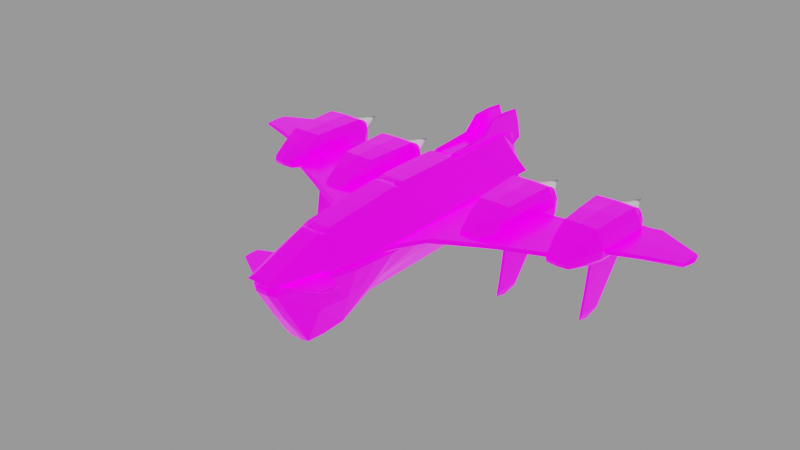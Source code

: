# Source: goddard.blend  (saved by Blender 4.1.24; exported with 4.5.12 LTS)
import bpy
from mathutils import Matrix  # noqa: F401  (used for matrix-valued properties, if any)

bpy.ops.wm.read_factory_settings(use_empty=True)
scene = bpy.context.scene
scene.name = 'engine'

# ---- images (referenced by path relative to the original .blend; pixels are not part of the script)
import os
ASSET_DIR = os.environ.get("B2B_ASSET_DIR", "")  # directory of the original .blend (textures are referenced by path, not embedded)
HERE = os.path.dirname(os.path.abspath(__file__))  # packed textures are extracted next to this script under _unpacked/

def load_image(name, relpath, width, height, colorspace="sRGB"):
    """Load a texture the original file referenced (path relative to the .blend, or extracted next to this script)."""
    p = next((c for c in (os.path.join(HERE, relpath), os.path.join(ASSET_DIR, relpath)) if relpath and os.path.exists(c)), "")
    if p:
        img = bpy.data.images.load(p, check_existing=True)
        img.name = name
    else:  # same state as the original file: an image datablock whose file is absent (Cycles renders it pink)
        img = bpy.data.images.new(name, width, height)
        img.source = "FILE"
        img.filepath = "//" + (relpath or name)
    img.colorspace_settings.name = colorspace
    return img
img_goddard_png = load_image('goddard.png', 'textures/goddard.png', 1024, 1024, 'sRGB')
img_ao_bake = load_image('AO_bake', 'textures/AO_bake.png', 1024, 1024, 'Non-Color')
img_glo_bake = load_image('GLO_bake', 'textures/GLO_bake.png', 1024, 1024, 'sRGB')

# ---- materials (node trees are filled in below, after node groups)
mat_base_glow = bpy.data.materials.new('base_glow')
mat_base_glow.use_backface_culling = True
mat_base_glow.diffuse_color = (0.0, 0.0, 0.0, 1.0)
mat_base_glow.roughness = 0.7551
mat_engine_glow_nexus = bpy.data.materials.new('engine_glow_nexus')

# ---- node groups
ng_gltf_material_output = bpy.data.node_groups.new('glTF Material Output', 'ShaderNodeTree')
_s = ng_gltf_material_output.interface.new_socket(name='Occlusion', in_out='INPUT', socket_type='NodeSocketFloat')
_s.description = 'Ambient Occlusion'
_N = ng_gltf_material_output.nodes; _L = ng_gltf_material_output.links
n0 = _N.new('NodeGroupInput'); n0.name = 'Group Input'; n0.location = (-200, 0)

# ---- material node trees
mat_base_glow.use_nodes = True; mat_base_glow.node_tree.nodes.clear()
_N = mat_base_glow.node_tree.nodes; _L = mat_base_glow.node_tree.links
n0 = _N.new('ShaderNodeOutputMaterial'); n0.name = 'Material Output'; n0.location = (250, 309)
n1 = _N.new('ShaderNodeTexImage'); n1.name = 'Image Texture'; n1.location = (-435, 286)
n1.image = img_goddard_png
n2 = _N.new('ShaderNodeTexImage'); n2.name = 'Image Texture.001'; n2.location = (-686, 835)
n2.image = img_ao_bake
n3 = _N.new('ShaderNodeGroup'); n3.name = 'glTF Material Output'; n3.location = (-336, 861)
n3.label = 'glTF Material Output'
n3.node_tree = ng_gltf_material_output
n4 = _N.new('ShaderNodeBsdfPrincipled'); n4.name = 'Principled BSDF'; n4.location = (-56, 290)
n4.distribution = 'GGX'
n4.inputs[1].default_value = 0.7
n4.inputs[2].default_value = 0.2
n4.inputs[28].default_value = 1.0
n5 = _N.new('ShaderNodeTexImage'); n5.name = 'Image Texture.002'; n5.location = (-433, 1)
n5.width = 237
n5.image = img_glo_bake
_L.new(n4.outputs[0], n0.inputs[0])
_L.new(n1.outputs[0], n4.inputs[0])
_L.new(n2.outputs[0], n3.inputs[0])
_L.new(n5.outputs[0], n4.inputs[27])
n0.is_active_output = True

# ---- meshes
me_base = bpy.data.meshes.new('base')
me_base.from_pydata([(0.7784, 1.794, 7.714), (0.7948, 2.285, 2.309), (0.8042, 2.282, -2.347), (0.7918, 2.253, -6.808), (0.775, 0.4678, 11.49), (2.338, 0.4677, -6.987), (2.248, 0.4677, 4.164), (2.032, 0.4677, 6.873), (0.6811, 2.089, -7.956), (0.7122, 0.73, -7.956), (0.5346, 1.875, 8.059), (0.5346, 0.6594, 11.31), (0.6779, 1.996, 7.391), (0.6779, 2.421, 2.674), (0.6892, 2.483, 1.913), (0.6892, 2.483, -2.027), (0.3896, 0.7013, -7.974), (0.7084, 1.41, -7.974), (0.3479, 2.118, -7.974), (1.555, 1.41, -2.343), (0.8141, 2.257, -4.677), (1.514, 1.41, -6.808), (1.51, 1.403, 3.172), (0.849, 2.265, -0.009018), (1.396, 1.155, 7.299), (0.8407, 2.026, 5.048), (0.79, 1.151, 9.598), (0.7386, 2.184, -7.506), (0.3834, 2.348, -6.897), (1.405, 0.6357, -7.506), (0.6383, 1.831, 8.013), (0.6901, 2.21, 5.033), (0.7118, 2.382, 2.558), (0.7118, 1.936, 7.498), (0.3601, 1.99, 7.483), (0.3771, 1.859, 7.804), (0.7016, 2.485, -0.05678), (0.7178, 2.422, -2.119), (0.7178, 2.422, 2.005), (0.3662, 2.485, 1.99), (0.3821, 2.364, 2.254), (0.3601, 2.431, 2.583), (0.3662, 2.485, -2.103), (0.3834, 2.359, -2.596), (0.3473, 1.41, -8.026), (1.556, 1.41, -4.677), (1.534, 1.41, 0.4208), (1.457, 1.285, 5.271), (1.194, 0.9292, 8.72), (0.3651, 2.27, -7.506), (1.129, 1.41, -7.506), (0.6548, 1.214, 9.663), (0.7495, 2.159, 5.028), (0.3716, 1.912, 7.773), (0.7559, 2.422, -0.05678), (0.3748, 2.422, 2.234), (0.3588, 2.216, 5.034), (0.3652, 2.492, -0.05678), (0.3843, 2.352, -4.677), (0.7573, 0.5497, -7.506), (0.3242, 1.864, 7.926), (0.3716, 2.407, 2.284), (0.3748, 2.422, -2.348), (8.673, 0.07415, 0.6411), (9.917, 0.07415, 0.6411), (8.382, -0.3657, -1.336), (10.21, -0.3657, -1.336), (8.18, -0.3657, -4.627), (10.41, -0.3657, -4.627), (8.157, 0.09791, -5.307), (10.43, 0.09791, -5.307), (8.673, 0.5507, 0.6411), (9.917, 0.5507, 0.6411), (8.382, 1.546, -1.336), (10.21, 1.546, -1.336), (8.18, 1.574, -4.627), (10.41, 1.574, -4.627), (8.153, 1.153, -5.307), (10.44, 1.153, -5.307), (10.62, 0.07174, -1.336), (10.91, 0.08018, -4.627), (7.682, 0.08018, -4.627), (7.972, 0.07174, -1.336), (10.65, 0.541, -1.246), (10.91, 0.5824, -4.627), (7.682, 0.5824, -4.627), (7.942, 0.541, -1.246), (8.403, 0.3174, -4.979), (10.19, 0.3174, -4.979), (8.401, 0.9567, -4.979), (10.19, 0.9567, -4.979), (8.536, -0.1592, -0.2508), (9.295, -0.3814, -1.319), (10.05, -0.1592, -0.2508), (9.295, 0.0701, 0.7097), (8.275, -0.3816, -3.012), (9.295, -0.3814, -4.632), (10.31, -0.3816, -3.012), (8.177, -0.1592, -5.061), (9.295, 0.05754, -5.312), (10.41, -0.1592, -5.061), (9.295, 0.5596, 0.7097), (10.05, 1.064, -0.2508), (9.295, 1.582, -1.319), (8.536, 1.064, -0.2508), (10.31, 1.583, -3.012), (9.295, 1.616, -4.632), (8.275, 1.583, -3.012), (10.41, 1.391, -5.061), (9.295, 1.214, -5.312), (8.176, 1.391, -5.061), (9.917, 0.2993, 0.7097), (8.673, 0.2993, 0.7097), (10.47, -0.1607, -1.354), (10.3, 0.0769, -0.2508), (10.72, -0.1607, -4.622), (10.78, 0.06788, -3.012), (10.73, 0.09379, -5.061), (10.64, 0.3043, -1.282), (10.3, 0.5407, -0.2336), (10.92, 0.3211, -4.632), (10.79, 0.5566, -3.012), (10.53, 0.6204, -5.312), (10.73, 0.8574, -5.061), (10.47, 1.08, -1.3), (10.72, 1.093, -4.622), (9.295, 0.3019, -4.972), (8.364, 0.637, -4.972), (9.295, 0.9721, -4.972), (10.23, 0.637, -4.972), (7.871, -0.1607, -4.622), (7.858, 0.09379, -5.061), (8.124, -0.1607, -1.354), (7.807, 0.06788, -3.012), (8.293, 0.0769, -0.2508), (7.669, 0.3211, -4.632), (7.856, 0.8574, -5.061), (8.056, 0.6204, -5.312), (7.952, 0.3043, -1.282), (7.797, 0.5566, -3.012), (8.293, 0.5407, -0.2336), (7.871, 1.093, -4.622), (8.122, 1.08, -1.3), (8.284, 0.2199, -5.157), (10.31, 0.2199, -5.157), (10.31, 1.054, -5.157), (8.281, 1.054, -5.157), (9.295, -0.167, -0.2165), (9.295, -0.4052, -3.012), (9.295, -0.1671, -5.071), (9.295, 1.082, -0.2165), (9.295, 1.637, -3.012), (9.295, 1.42, -5.071), (9.295, 0.299, 0.8126), (10.3, -0.08873, -0.5595), (10.6, -0.1687, -3.012), (10.67, -0.08875, -4.973), (10.3, 0.3017, -0.2165), (10.8, 0.3044, -3.012), (10.74, 0.4707, -5.071), (10.3, 0.9018, -0.5595), (10.6, 1.089, -3.012), (10.67, 1.127, -4.973), (9.295, 0.637, -4.952), (7.923, -0.08875, -4.973), (7.985, -0.1687, -3.012), (8.295, -0.08873, -0.5595), (7.849, 0.4707, -5.071), (7.787, 0.3044, -3.012), (8.293, 0.3017, -0.2165), (7.922, 1.127, -4.973), (7.985, 1.089, -3.012), (8.295, 0.9018, -0.5595), (9.295, 0.1736, -5.157), (9.295, 1.1, -5.157), (10.42, 0.637, -5.157), (8.17, 0.637, -5.157), (3.205, 0.168, 2.934), (8.6, 0.1505, 0.3289), (8.767, 0.1505, -3.612), (3.713, 0.168, -3.182), (1.78, 0.1505, 6.121), (1.817, 0.1505, -6.242), (3.294, 0.3998, 2.791), (8.6, 0.4129, 0.3289), (8.767, 0.4129, -3.612), (3.791, 0.3998, -3.082), (1.78, 0.4129, 6.121), (1.817, 0.4129, -6.242), (5.851, 0.3998, 1.479), (8.683, 0.4129, -1.641), (6.186, 0.3998, -3.187), (3.542, 0.4129, -0.1453), (2.438, 0.3998, 4.164), (2.714, 0.3998, -4.292), (1.798, 0.4129, -0.06093), (2.485, 0.1636, 4.157), (1.798, 0.1505, -0.06093), (2.762, 0.1636, -4.299), (5.554, 0.1636, 1.551), (8.683, 0.1505, -1.641), (5.889, 0.1636, -3.116), (8.767, 0.2817, -3.612), (3.808, 0.2817, -3.446), (3.277, 0.2817, 3.156), (8.6, 0.2817, 0.3289), (1.817, 0.2817, -6.242), (1.78, 0.2817, 6.121), (6.019, 0.4129, -0.8541), (2.576, 0.4129, -0.06389), (3.048, 0.1505, -0.1365), (6.205, 0.2817, -3.447), (5.832, 0.2817, 1.738), (2.73, 0.2817, -4.762), (2.422, 0.2817, 4.634), (10.02, 0.1505, -1.476), (14.14, 0.168, -2.915), (14.16, 0.168, -4.223), (11.67, 0.1679, -5.407), (10.53, 0.1505, -5.218), (10.02, 0.4129, -1.476), (14.14, 0.3954, -2.915), (14.16, 0.3954, -4.223), (11.67, 0.3954, -5.407), (10.53, 0.4129, -5.218), (11.16, 0.3998, -5.245), (10.28, 0.4129, -3.347), (12.23, 0.3998, -2.332), (14.2, 0.3998, -3.58), (12.91, 0.3998, -4.81), (12.91, 0.1636, -4.81), (14.2, 0.1636, -3.58), (12.23, 0.1636, -2.332), (10.28, 0.1505, -3.347), (11.16, 0.1636, -5.245), (11.66, 0.2817, -5.493), (10.53, 0.2817, -5.218), (10.02, 0.2817, -1.476), (14.22, 0.2817, -2.847), (14.26, 0.2817, -4.247), (12.19, 0.4129, -3.873), (12.19, 0.1505, -3.873), (11.05, 0.2817, -5.398), (12.23, 0.2817, -2.161), (12.99, 0.2817, -4.914), (14.42, 0.2817, -3.548), (3.995, 0.07415, 1.367), (5.239, 0.07415, 1.367), (3.704, -0.3657, -0.6105), (5.53, -0.3657, -0.6105), (3.502, -0.3657, -3.901), (5.732, -0.3657, -3.901), (3.479, 0.09791, -4.581), (5.755, 0.09791, -4.581), (3.995, 0.5507, 1.367), (5.239, 0.5507, 1.367), (3.704, 1.546, -0.6105), (5.53, 1.546, -0.6105), (3.502, 1.574, -3.901), (5.732, 1.574, -3.901), (3.475, 1.153, -4.581), (5.759, 1.153, -4.581), (5.94, 0.07174, -0.6105), (6.23, 0.08018, -3.901), (3.004, 0.08018, -3.901), (3.294, 0.07174, -0.6105), (5.97, 0.541, -0.5195), (6.23, 0.5824, -3.901), (3.004, 0.5824, -3.901), (3.264, 0.541, -0.5195), (3.725, 0.3174, -4.253), (5.509, 0.3174, -4.253), (3.723, 0.9567, -4.253), (5.511, 0.9567, -4.253), (3.858, -0.1592, 0.4752), (4.617, -0.3814, -0.5933), (5.377, -0.1592, 0.4752), (4.617, 0.0701, 1.436), (3.597, -0.3816, -2.286), (4.617, -0.3814, -3.906), (5.637, -0.3816, -2.286), (3.499, -0.1592, -4.335), (4.617, 0.05754, -4.586), (5.735, -0.1592, -4.335), (4.617, 0.5596, 1.436), (5.377, 1.064, 0.4752), (4.617, 1.582, -0.5933), (3.858, 1.064, 0.4752), (5.637, 1.583, -2.286), (4.617, 1.616, -3.906), (3.597, 1.583, -2.286), (5.737, 1.391, -4.335), (4.617, 1.214, -4.586), (3.498, 1.391, -4.335), (5.239, 0.2993, 1.436), (3.995, 0.2993, 1.436), (5.788, -0.1607, -0.6276), (5.619, 0.0769, 0.4752), (6.041, -0.1607, -3.896), (6.106, 0.06788, -2.286), (6.055, 0.09379, -4.335), (5.96, 0.3043, -0.5564), (5.619, 0.5407, 0.4924), (6.244, 0.3211, -3.906), (6.115, 0.5566, -2.286), (5.856, 0.6204, -4.586), (6.056, 0.8574, -4.335), (5.79, 1.08, -0.5736), (6.041, 1.093, -3.896), (4.617, 0.3019, -4.246), (3.686, 0.637, -4.246), (4.617, 0.9721, -4.246), (5.548, 0.637, -4.246), (3.193, -0.1607, -3.896), (3.18, 0.09379, -4.335), (3.446, -0.1607, -0.6276), (3.129, 0.06788, -2.286), (3.615, 0.0769, 0.4752), (2.991, 0.3211, -3.906), (3.178, 0.8574, -4.335), (3.378, 0.6204, -4.586), (3.274, 0.3043, -0.5564), (3.119, 0.5566, -2.286), (3.615, 0.5407, 0.4924), (3.193, 1.093, -3.896), (3.444, 1.08, -0.5736), (3.606, 0.2199, -4.431), (5.628, 0.2199, -4.431), (5.631, 1.054, -4.431), (3.603, 1.054, -4.431), (4.617, -0.167, 0.5095), (4.617, -0.4052, -2.286), (4.617, -0.1671, -4.345), (4.617, 1.082, 0.5095), (4.617, 1.637, -2.286), (4.617, 1.42, -4.345), (4.617, 0.299, 1.539), (5.618, -0.08873, 0.1665), (5.927, -0.1687, -2.286), (5.989, -0.08875, -4.247), (5.619, 0.3017, 0.5095), (6.125, 0.3044, -2.286), (6.063, 0.4707, -4.345), (5.618, 0.9018, 0.1665), (5.927, 1.089, -2.286), (5.99, 1.127, -4.247), (4.617, 0.637, -4.226), (3.245, -0.08875, -4.247), (3.307, -0.1687, -2.286), (3.617, -0.08873, 0.1665), (3.171, 0.4707, -4.345), (3.109, 0.3044, -2.286), (3.615, 0.3017, 0.5095), (3.244, 1.127, -4.247), (3.307, 1.089, -2.286), (3.617, 0.9018, 0.1665), (4.617, 0.1736, -4.431), (4.617, 1.1, -4.431), (5.742, 0.637, -4.431), (3.492, 0.637, -4.431), (0.744, -3.527, 9.221), (0.827, -3.489, 6.838), (0.8176, -2.623, 4.916), (0.8057, -2.548, -6.506), (0.7765, -0.1285, 11.17), (2.143, -0.04238, -6.758), (2.247, -0.08235, -1.984), (2.171, -0.07671, 4.343), (1.931, -0.09661, 6.968), (2.338, 0.4677, -2.367), (0.6793, -1.507, -7.956), (0.7229, -0.2142, -7.956), (0.6617, 0.1805, 11.09), (2.062, 0.1804, -6.6), (2.106, 0.1802, -2.259), (2.012, 0.1754, 4.129), (1.758, 0.1803, 6.932), (0.6618, 0.3447, 11.09), (2.062, 0.3446, -6.6), (2.107, 0.3445, -2.264), (2.014, 0.3409, 3.968), (1.76, 0.3441, 6.927), (0.3471, -1.534, -7.974), (0.713, -0.8521, -7.974), (0.3951, -0.1705, -7.974), (1.085, 0.1804, -6.825), (2.055, 0.2625, -6.594), (1.085, 0.3446, -6.825), (0.8226, -2.591, -0.8549), (1.56, -1.349, 1.509), (2.25, -0.07596, -4.471), (1.521, -1.311, -6.607), (0.8181, -3.077, 6.098), (1.536, -1.759, 5.546), (2.209, -0.08874, 1.346), (2.082, -0.06469, 5.656), (1.401, -1.799, 6.964), (0.7686, -3.591, 8.126), (0.7675, -1.863, 10.21), (1.363, -0.1285, 9.122), (2.142, 0.1804, -4.597), (2.095, 0.2623, -2.26), (2.142, 0.3446, -4.597), (2.063, 0.1777, 0.9835), (2.001, 0.258, 4.048), (2.065, 0.3426, 0.8982), (1.913, 0.1777, 5.584), (1.748, 0.2621, 6.926), (1.914, 0.3424, 5.499), (1.221, 0.1805, 9.072), (0.6551, 0.2626, 11.08), (1.222, 0.3445, 9.072), (1.411, -0.1303, -7.506), (1.143, 0.05629, -7.008), (0.7448, -2.033, -7.506), (0.3147, 0.1805, 11.31), (0.7269, 0.1178, 11.17), (0.3807, -0.1285, 11.37), (2.138, 0.4074, -6.675), (1.166, 0.4677, -6.987), (2.138, 0.1177, -6.675), (2.214, 0.1176, -2.258), (2.121, 0.1151, 4.14), (1.863, 0.1176, 6.954), (2.216, 0.4073, -2.318), (2.338, 0.4677, -4.677), (2.125, 0.4054, 4.063), (1.889, 0.4071, 6.899), (0.727, 0.4074, 11.17), (1.404, 0.4677, 9.183), (0.3856, -3.73, 6.932), (0.3844, -3.591, 9.261), (0.386, -2.783, 5.106), (0.3897, -2.671, -6.405), (0.3147, 0.3447, 11.31), (0.3843, 0.4678, 11.49), (0.3496, -0.8267, -8.026), (1.08, 0.2625, -6.816), (1.561, -1.336, -2.665), (1.575, -1.463, 4.506), (1.686, -1.223, 6.034), (1.09, -1.863, 8.627), (2.132, 0.2625, -4.592), (2.052, 0.26, 0.9405), (1.902, 0.2599, 5.54), (1.212, 0.2625, 9.066), (0.7604, -0.02464, -7.506), (1.135, -1.082, -7.506), (0.3477, 0.1178, 11.4), (1.123, 0.4074, -6.901), (2.235, 0.1177, -4.635), (2.172, 0.1163, 0.9916), (2.02, 0.1163, 5.601), (1.308, 0.1178, 9.125), (2.235, 0.4074, -4.635), (2.173, 0.4063, 0.8958), (2.021, 0.4062, 5.506), (1.308, 0.4073, 9.125), (0.385, -3.783, 8.071), (0.3856, -3.256, 6.275), (0.3891, -2.73, -0.6538), (0.3843, -1.863, 10.38), (0.3111, 0.2626, 11.3), (0.3683, -2.138, -7.506), (0.3477, 0.4074, 11.4), (1.123, 0.1177, -6.901), (4.559, -0.2338, 0.043), (4.568, -1.121, -1.816), (4.568, -4.103, -1.294), (4.568, -4.123, -2.868), (4.568, -1.659, -4.806), (4.568, -0.9599, -4.858), (4.568, -0.6436, -4.344), (4.559, -0.02997, -4.405), (4.701, -0.2338, 0.043), (4.691, -1.121, -1.816), (4.691, -4.103, -1.294), (4.691, -4.123, -2.868), (4.691, -1.659, -4.806), (4.691, -0.9599, -4.858), (4.691, -0.6436, -4.344), (4.701, -0.02997, -4.405), (4.694, -2.561, -1.615), (4.694, -4.096, -2.074), (4.694, -2.828, -3.842), (4.694, -1.252, -4.818), (4.694, -0.8012, -4.551), (4.694, -0.3842, -4.284), (4.701, -0.1319, -2.181), (4.694, -0.6594, -1.115), (4.63, -0.2338, 0.043), (4.566, -0.6594, -1.115), (4.63, -1.179, -1.681), (4.63, -0.6268, -4.435), (4.566, -0.3842, -4.284), (4.63, -0.02997, -4.405), (4.566, -2.561, -1.615), (4.63, -4.289, -1.194), (4.566, -4.096, -2.074), (4.63, -4.319, -2.85), (4.566, -2.828, -3.842), (4.63, -1.749, -4.89), (4.566, -1.252, -4.818), (4.63, -0.9752, -4.969), (4.566, -0.8012, -4.551), (4.559, -0.1319, -2.181), (4.701, -0.8201, -3.195), (4.63, -0.6416, -0.8837), (4.63, -0.3358, -4.405), (4.63, -2.755, -1.44), (4.63, -4.46, -1.949), (4.63, -3.051, -3.914), (4.63, -1.3, -4.998), (4.63, -0.7991, -4.702), (4.559, -0.8201, -3.195), (9.237, -0.2338, -0.683), (9.246, -1.121, -2.542), (9.246, -4.103, -2.02), (9.246, -4.123, -3.594), (9.246, -1.659, -5.532), (9.246, -0.9599, -5.584), (9.246, -0.6436, -5.07), (9.237, -0.02997, -5.131), (9.379, -0.2338, -0.683), (9.369, -1.121, -2.542), (9.369, -4.103, -2.02), (9.369, -4.123, -3.594), (9.369, -1.659, -5.532), (9.369, -0.9599, -5.584), (9.369, -0.6436, -5.07), (9.379, -0.02997, -5.131), (9.372, -2.561, -2.341), (9.372, -4.096, -2.8), (9.372, -2.828, -4.568), (9.372, -1.252, -5.544), (9.372, -0.8012, -5.277), (9.372, -0.3842, -5.01), (9.379, -0.1319, -2.907), (9.372, -0.6594, -1.841), (9.308, -0.2338, -0.683), (9.244, -0.6594, -1.841), (9.308, -1.179, -2.407), (9.308, -0.6268, -5.161), (9.244, -0.3842, -5.01), (9.308, -0.02997, -5.131), (9.244, -2.561, -2.341), (9.308, -4.289, -1.92), (9.244, -4.096, -2.8), (9.308, -4.319, -3.576), (9.244, -2.828, -4.568), (9.308, -1.749, -5.616), (9.244, -1.252, -5.544), (9.308, -0.9752, -5.695), (9.244, -0.8012, -5.277), (9.237, -0.1319, -2.907), (9.379, -0.8201, -3.921), (9.308, -0.6416, -1.61), (9.308, -0.3358, -5.131), (9.308, -2.755, -2.166), (9.308, -4.46, -2.675), (9.308, -3.051, -4.64), (9.308, -1.3, -5.724), (9.308, -0.7991, -5.428), (9.237, -0.8201, -3.921), (0.4985, 0.1777, 11.16), (2.624, 0.1889, 9.897), (2.643, 0.1889, 9.078), (1.073, 0.1777, 8.32), (0.4985, 0.3457, 11.16), (2.624, 0.3345, 9.897), (2.643, 0.3345, 9.078), (1.073, 0.3457, 8.32), (2.667, 0.3373, 9.483), (1.905, 0.3373, 8.77), (0.7858, 0.3457, 9.741), (1.646, 0.3373, 10.44), (0.4985, 0.2617, 11.16), (1.646, 0.1861, 10.44), (2.652, 0.2617, 9.924), (2.681, 0.2617, 9.043), (1.905, 0.1861, 8.77), (1.073, 0.2617, 8.32), (2.667, 0.1861, 9.483), (0.7858, 0.1777, 9.741), (1.776, 0.3457, 9.605), (1.632, 0.2617, 10.53), (1.919, 0.2617, 8.678), (2.766, 0.2617, 9.47), (1.776, 0.1777, 9.605), (0.6288, 0.9544, -7.378), (0.6288, 1.498, -8.728), (0.6288, 3.296, -8.21), (0.6288, 3.336, -5.981), (0.6288, 2.603, -5.208), (0.6288, 2.476, -2.671), (0.6288, 2.219, -2.598), (0.4832, 0.9544, -7.378), (0.4832, 1.498, -8.728), (0.4832, 3.296, -8.21), (0.4832, 3.336, -5.981), (0.4832, 2.603, -5.208), (0.4832, 2.476, -2.671), (0.4832, 2.219, -2.598), (0.4804, 2.352, -2.653), (0.4804, 1.583, -5.032), (0.4804, 1.192, -8.109), (0.4804, 2.387, -8.476), (0.4804, 3.311, -7.092), (0.4804, 2.932, -5.648), (0.4804, 2.506, -4.038), (0.556, 2.519, -2.407), (0.6316, 2.352, -2.653), (0.556, 2.227, -2.37), (0.6316, 1.583, -5.032), (0.556, 0.9195, -7.353), (0.556, 2.667, -5.054), (0.6316, 2.506, -4.038), (0.556, 3.43, -5.94), (0.6316, 2.932, -5.648), (0.556, 3.369, -8.274), (0.6316, 3.311, -7.092), (0.556, 1.493, -8.829), (0.6316, 2.387, -8.476), (0.6316, 1.192, -8.109), (0.472, 1.858, -6.92), (0.556, 2.407, -2.179), (0.556, 1.552, -4.822), (0.556, 2.578, -3.718), (0.556, 3.051, -5.506), (0.556, 3.472, -7.111), (0.556, 2.446, -8.649), (0.556, 1.118, -8.242), (0.64, 1.858, -6.92), (-4.171e-08, 0.6594, 11.31), (-4.171e-08, 0.4678, 11.49), (-4.171e-08, 2.216, 5.034), (-4.218e-08, 2.352, -4.677), (-4.171e-08, 0.3447, 11.31), (-4.171e-08, -2.73, -0.6538), (-4.171e-08, 2.27, -7.506), (-4.171e-08, 2.422, -2.348), (-4.171e-08, 0.4678, 9.622), (-4.171e-08, 0.4677, 8.056), (-4.171e-08, 0.4677, 6.911), (-4.171e-08, 0.4678, 10.22), (-4.171e-08, 0.4677, -6.836), (-4.171e-08, 0.1805, 11.31), (-4.171e-08, 0.4678, 10.68), (-4.171e-08, 0.4677, 7.484), (-4.171e-08, 0.4677, 4.161), (-4.171e-08, 0.4074, -6.901), (-4.171e-08, 2.118, -7.974), (-4.218e-08, -0.1705, -7.974), (-4.171e-08, 0.2625, -6.816), (-4.171e-08, 2.431, 2.583), (-4.125e-08, -3.783, 8.071), (-4.218e-08, -3.591, 9.261), (-4.171e-08, -0.02464, -7.506), (-4.171e-08, -1.863, 10.38), (-4.171e-08, 0.4074, 11.4), (-4.171e-08, -1.534, -7.974), (-4.125e-08, 0.7013, -7.974), (-4.218e-08, 1.863, 7.927), (-4.171e-08, 1.99, 7.483), (-4.125e-08, 1.864, 7.926), (-4.171e-08, 2.485, -2.103), (-4.171e-08, 1.41, -8.026), (-4.171e-08, 2.492, -0.05678), (-4.171e-08, 0.3446, -6.825), (-4.171e-08, -3.73, 6.932), (-4.171e-08, 0.1177, -6.901), (-4.171e-08, 1.859, 7.804), (-4.171e-08, 2.485, 1.99), (-4.218e-08, 1.912, 7.773), (-4.171e-08, -2.783, 5.106), (-4.125e-08, -3.256, 6.275), (-4.171e-08, 0.1804, -6.825), (-4.171e-08, 2.352, -6.985), (-4.171e-08, 0.05737, -6.987), (-4.171e-08, -2.671, -6.405), (-4.218e-08, -0.8267, -8.026), (-4.171e-08, 0.2626, 11.3), (-4.125e-08, -2.138, -7.506), (-4.171e-08, 1.875, 8.059), (-4.171e-08, 1.864, 7.927), (-4.171e-08, 2.422, 2.234), (-4.171e-08, 0.4677, -6.987), (-4.171e-08, 0.1178, 11.4), (-4.171e-08, 2.364, 2.254), (-4.218e-08, 2.359, -2.596), (-4.125e-08, 0.5497, -7.506), (-4.218e-08, 2.407, 2.284), (-4.125e-08, -0.1285, 11.37)], [], [(635, 663, 34, 56), (36, 14, 38, 54), (667, 672, 39, 57), (24, 22, 47), (26, 4, 48), (662, 684, 10, 30), (664, 662, 30, 60), (4, 10, 11), (3, 20, 45, 21), (3, 27, 49, 28), (673, 671, 35, 53), (688, 691, 61, 40), (36, 15, 42, 57), (666, 651, 18, 44), (425, 5, 21, 45), (32, 1, 40, 61), (671, 664, 60, 35), (640, 665, 42, 62), (31, 13, 41, 56), (76, 105, 161, 125), (636, 689, 43, 58), (64, 93, 154, 114), (685, 688, 40, 55), (79, 113, 155, 116), (661, 666, 44, 16), (22, 1, 25, 47), (19, 2, 23, 46), (69, 131, 167, 137), (689, 640, 62, 43), (73, 103, 151, 107), (6, 369, 22), (23, 2, 37, 54), (20, 3, 28, 58), (26, 0, 30, 51), (29, 5, 419, 59), (24, 0, 26, 48), (72, 111, 157, 119), (71, 104, 172, 140), (4, 7, 48), (4, 26, 51), (369, 19, 22), (15, 36, 54, 37), (63, 94, 153, 112), (14, 36, 57, 39), (63, 91, 147, 94), (665, 667, 57, 42), (69, 98, 164, 131), (663, 673, 53, 34), (66, 92, 148, 97), (15, 37, 62, 42), (75, 110, 170, 141), (672, 685, 55, 39), (78, 108, 162, 123), (661, 16, 59, 690), (67, 95, 165, 130), (70, 99, 173, 144), (691, 654, 41, 61), (654, 635, 56, 41), (77, 109, 174, 146), (65, 91, 166, 132), (37, 2, 43, 62), (677, 636, 58, 28), (79, 116, 158, 118), (68, 100, 156, 115), (68, 96, 149, 100), (686, 690, 59, 419), (66, 97, 155, 113), (21, 5, 29, 50), (73, 107, 171, 142), (16, 9, 29, 59), (17, 8, 27, 50), (63, 112, 169, 134), (69, 137, 176, 143), (639, 677, 28, 49), (72, 101, 153, 111), (0, 33, 53, 35), (74, 102, 160, 124), (25, 1, 32, 52), (71, 101, 150, 104), (31, 12, 33, 52), (30, 0, 35, 60), (33, 12, 34, 53), (75, 106, 152, 110), (38, 14, 39, 55), (78, 122, 175, 145), (82, 134, 169, 138), (83, 118, 158, 121), (87, 126, 173, 143), (83, 121, 161, 124), (92, 65, 95, 148), (91, 63, 134, 166), (84, 120, 159, 123), (86, 138, 169, 140), (81, 133, 168, 135), (88, 129, 175, 144), (81, 130, 165, 133), (93, 66, 113, 154), (80, 117, 159, 120), (91, 65, 92, 147), (85, 139, 171, 141), (82, 132, 166, 134), (80, 115, 156, 117), (85, 135, 168, 139), (89, 127, 176, 146), (94, 64, 111, 153), (92, 66, 93, 147), (84, 123, 162, 125), (90, 128, 174, 145), (93, 64, 94, 147), (88, 126, 163, 129), (86, 140, 172, 142), (110, 77, 136, 170), (106, 76, 108, 152), (101, 71, 112, 153), (103, 73, 104, 150), (102, 74, 103, 150), (102, 72, 119, 160), (109, 77, 110, 152), (106, 75, 107, 151), (96, 68, 97, 148), (95, 65, 132, 165), (104, 73, 142, 172), (95, 67, 96, 148), (98, 67, 130, 164), (108, 78, 109, 152), (112, 71, 140, 169), (97, 68, 115, 155), (96, 67, 98, 149), (107, 75, 141, 171), (105, 76, 106, 151), (99, 70, 100, 149), (98, 69, 99, 149), (111, 64, 114, 157), (109, 78, 145, 174), (100, 70, 117, 156), (113, 79, 114, 154), (108, 76, 125, 162), (101, 72, 102, 150), (105, 74, 124, 161), (99, 69, 143, 173), (103, 74, 105, 151), (228, 222, 229, 240), (116, 80, 120, 158), (137, 77, 146, 176), (186, 191, 211, 203), (114, 79, 118, 157), (120, 84, 121, 158), (225, 224, 226, 240), (117, 70, 122, 159), (178, 199, 210, 200), (121, 84, 125, 161), (126, 87, 127, 163), (223, 229, 244, 235), (119, 83, 124, 160), (181, 196, 214, 207), (122, 70, 144, 175), (254, 284, 333, 287), (122, 78, 123, 159), (183, 193, 214, 204), (194, 188, 195, 209), (259, 288, 344, 308), (139, 86, 142, 171), (246, 274, 330, 277), (128, 90, 129, 163), (196, 177, 204, 214), (127, 89, 128, 163), (252, 314, 350, 320), (127, 87, 143, 176), (131, 81, 135, 167), (198, 182, 206, 213), (129, 90, 145, 175), (251, 279, 332, 283), (130, 81, 131, 164), (133, 82, 138, 168), (216, 231, 245, 238), (136, 77, 137, 167), (247, 276, 337, 297), (230, 217, 231, 241), (261, 291, 345, 306), (136, 85, 141, 170), (192, 186, 194, 209), (256, 290, 354, 325), (177, 199, 212, 204), (188, 194, 213, 206), (179, 201, 211, 202), (189, 183, 204, 212), (224, 225, 242, 236), (230, 218, 235, 244), (226, 220, 227, 240), (232, 216, 238, 243), (189, 184, 190, 208), (196, 181, 197, 210), (190, 185, 191, 208), (199, 178, 205, 212), (231, 216, 232, 241), (248, 274, 349, 315), (231, 217, 239, 245), (249, 280, 338, 296), (221, 227, 243, 238), (262, 296, 338, 299), (254, 287, 355, 323), (218, 234, 242, 235), (255, 294, 340, 302), (218, 230, 241, 234), (258, 289, 335, 293), (115, 80, 116, 155), (227, 220, 237, 243), (118, 83, 119, 157), (179, 200, 210, 201), (138, 86, 139, 168), (225, 223, 235, 242), (126, 88, 144, 173), (183, 189, 208, 192), (223, 225, 240, 229), (253, 282, 356, 327), (183, 192, 209, 193), (128, 89, 146, 174), (177, 196, 210, 199), (197, 182, 198, 210), (132, 82, 133, 165), (252, 281, 347, 314), (201, 180, 203, 211), (135, 85, 136, 167), (250, 278, 348, 313), (215, 232, 243, 237), (257, 285, 343, 307), (249, 275, 331, 280), (187, 193, 209, 195), (246, 277, 336, 295), (180, 198, 213, 203), (184, 189, 212, 205), (191, 186, 192, 208), (194, 186, 203, 213), (191, 185, 202, 211), (193, 187, 207, 214), (198, 180, 201, 210), (258, 293, 353, 324), (217, 230, 244, 239), (222, 228, 245, 239), (255, 284, 336, 294), (262, 299, 341, 301), (256, 286, 334, 290), (260, 292, 357, 329), (227, 221, 228, 240), (229, 222, 239, 244), (228, 221, 238, 245), (233, 219, 234, 241), (246, 295, 352, 317), (232, 215, 233, 241), (261, 305, 358, 328), (234, 219, 236, 242), (251, 283, 339, 298), (252, 320, 359, 326), (312, 273, 328, 358), (263, 298, 339, 300), (276, 249, 296, 337), (286, 256, 287, 333), (264, 313, 348, 316), (266, 301, 341, 304), (309, 271, 327, 356), (263, 300, 342, 303), (279, 251, 280, 331), (265, 317, 352, 321), (268, 318, 351, 322), (305, 253, 327, 358), (265, 315, 349, 317), (282, 253, 283, 332), (268, 322, 354, 324), (363, 388, 460, 433), (267, 306, 345, 308), (283, 253, 300, 339), (291, 261, 292, 335), (366, 389, 438, 390), (278, 250, 279, 331), (369, 6, 455), (270, 309, 356, 326), (292, 260, 293, 335), (269, 321, 352, 323), (361, 396, 441, 397), (269, 323, 355, 325), (271, 312, 358, 327), (296, 262, 297, 337), (273, 311, 357, 328), (360, 397, 441, 398), (274, 248, 275, 330), (275, 248, 278, 331), (298, 263, 299, 338), (274, 246, 317, 349), (7, 427, 456), (314, 264, 318, 350), (368, 395, 452, 423), (275, 249, 276, 330), (291, 259, 308, 345), (364, 416, 448, 417), (279, 250, 281, 332), (286, 257, 288, 334), (282, 252, 326, 356), (288, 257, 307, 344), (309, 270, 310, 346), (316, 265, 321, 351), (310, 272, 311, 346), (320, 260, 329, 359), (285, 255, 302, 343), (292, 261, 328, 357), (287, 256, 325, 355), (294, 247, 297, 340), (315, 265, 316, 348), (424, 369, 455), (321, 269, 322, 351), (361, 392, 439, 393), (303, 267, 304, 341), (367, 394, 451, 422), (362, 389, 439, 392), (302, 266, 307, 343), (365, 390, 438, 391), (301, 266, 302, 340), (365, 412, 446, 413), (264, 316, 351, 318), (313, 264, 314, 347), (266, 304, 344, 307), (280, 251, 298, 338), (277, 247, 294, 336), (310, 270, 326, 359), (267, 303, 342, 306), (281, 252, 282, 332), (305, 261, 306, 342), (364, 398, 441, 399), (284, 255, 285, 333), (271, 309, 346, 312), (278, 248, 315, 348), (293, 260, 319, 353), (272, 310, 359, 329), (361, 397, 458, 430), (295, 254, 323, 352), (276, 247, 277, 330), (360, 398, 461, 431), (299, 263, 303, 341), (365, 391, 447, 412), (426, 6, 456), (285, 257, 286, 333), (322, 269, 325, 354), (281, 250, 313, 347), (284, 254, 295, 336), (289, 258, 290, 334), (289, 259, 291, 335), (288, 259, 289, 334), (290, 258, 324, 354), (297, 262, 301, 340), (366, 390, 450, 421), (300, 253, 305, 342), (304, 267, 308, 344), (362, 392, 459, 432), (4, 428, 457, 429), (364, 399, 453, 416), (365, 413, 465, 420), (311, 273, 312, 346), (318, 268, 319, 350), (311, 272, 329, 357), (319, 260, 320, 350), (6, 426, 455), (319, 268, 324, 353), (367, 393, 439, 394), (6, 7, 456), (361, 393, 440, 396), (362, 388, 438, 389), (494, 473, 495, 508), (493, 472, 494, 508), (498, 469, 499, 510), (497, 468, 498, 510), (494, 472, 504, 514), (499, 469, 500, 511), (653, 668, 387, 437), (646, 687, 448, 415), (392, 361, 430, 459), (395, 368, 396, 440), (676, 385, 465, 670), (396, 368, 399, 441), (658, 656, 431, 461), (402, 378, 418, 454), (473, 494, 514, 505), (382, 370, 414, 463), (533, 526, 548, 560), (393, 367, 395, 440), (479, 485, 512, 503), (483, 476, 497, 510), (397, 360, 431, 458), (484, 477, 499, 511), (403, 375, 422, 451), (487, 481, 488, 506), (520, 551, 563, 553), (475, 489, 507, 492), (491, 467, 492, 507), (516, 540, 563, 545), (469, 498, 514, 500), (472, 493, 513, 504), (471, 502, 514, 504), (531, 524, 541, 558), (388, 362, 432, 460), (406, 376, 423, 452), (481, 487, 508, 495), (405, 379, 424, 455), (410, 377, 434, 462), (482, 475, 492, 509), (409, 372, 416, 453), (687, 692, 417, 448), (485, 478, 501, 512), (659, 637, 434, 464), (427, 7, 429, 457), (487, 480, 493, 508), (418, 5, 425, 454), (526, 532, 559, 548), (389, 366, 394, 439), (477, 483, 510, 499), (404, 380, 408, 444), (491, 466, 505, 514), (408, 380, 426, 456), (492, 467, 496, 509), (414, 363, 433, 463), (500, 470, 501, 511), (650, 686, 419, 449), (502, 471, 503, 512), (534, 527, 550, 561), (660, 382, 463, 682), (660, 680, 436, 382), (655, 669, 430, 458), (634, 659, 464, 435), (681, 646, 415, 462), (680, 652, 384, 436), (468, 496, 514, 498), (386, 378, 402, 442), (532, 525, 546, 559), (522, 543, 563, 554), (467, 491, 514, 496), (528, 534, 561, 552), (518, 547, 563, 549), (530, 536, 557, 544), (535, 528, 552, 562), (676, 653, 437, 385), (385, 373, 420, 465), (675, 674, 432, 459), (390, 365, 420, 450), (638, 679, 433, 460), (398, 364, 417, 461), (470, 500, 514, 502), (400, 374, 421, 450), (383, 371, 412, 447), (391, 363, 414, 447), (534, 528, 535, 555), (388, 363, 391, 438), (533, 527, 534, 555), (407, 381, 411, 445), (478, 484, 511, 501), (395, 367, 422, 452), (480, 486, 513, 493), (394, 366, 421, 451), (483, 477, 484, 506), (399, 368, 423, 453), (401, 379, 405, 443), (485, 479, 486, 506), (475, 482, 506, 489), (488, 474, 489, 506), (482, 476, 483, 506), (411, 381, 427, 457), (489, 474, 490, 507), (484, 478, 485, 506), (657, 678, 413, 446), (496, 468, 497, 509), (486, 480, 487, 506), (428, 4, 435, 464), (501, 470, 502, 512), (486, 479, 503, 513), (527, 533, 560, 550), (503, 471, 504, 513), (524, 531, 555, 538), (377, 410, 445, 411), (529, 535, 562, 542), (669, 675, 459, 430), (524, 538, 556, 541), (525, 531, 558, 546), (532, 526, 533, 555), (531, 525, 532, 555), (674, 638, 460, 432), (476, 482, 509, 497), (490, 466, 491, 507), (521, 542, 562, 553), (517, 545, 563, 547), (536, 530, 537, 555), (535, 529, 536, 555), (519, 549, 563, 551), (549, 519, 550, 560), (591, 619, 629, 620), (551, 520, 552, 561), (571, 573, 586, 581), (570, 572, 587, 579), (573, 570, 579, 586), (573, 571, 574, 584), (577, 565, 578, 585), (577, 564, 583, 588), (580, 567, 581, 586), (578, 565, 582, 587), (589, 613, 626, 614), (567, 580, 588, 583), (593, 615, 627, 616), (566, 579, 587, 582), (543, 522, 544, 557), (550, 519, 551, 561), (572, 570, 573, 584), (541, 516, 545, 558), (574, 568, 575, 584), (547, 518, 548, 559), (575, 568, 576, 585), (548, 518, 549, 560), (580, 566, 582, 588), (546, 517, 547, 559), (589, 614, 631, 623), (545, 517, 546, 558), (569, 572, 584, 575), (543, 521, 553, 563), (542, 521, 543, 557), (569, 575, 585, 578), (572, 569, 578, 587), (576, 564, 577, 585), (579, 566, 580, 586), (590, 621, 630, 622), (565, 577, 588, 582), (552, 520, 553, 562), (591, 620, 632, 622), (590, 622, 632, 623), (593, 616, 632, 618), (592, 617, 628, 618), (594, 610, 625, 611), (594, 611, 632, 616), (592, 618, 632, 620), (603, 602, 612, 625), (564, 567, 583), (604, 596, 614, 626), (611, 595, 613, 632), (610, 594, 616, 627), (615, 593, 618, 628), (619, 591, 622, 630), (4, 369, 425), (4, 425, 5), (4, 429, 7), (4, 7, 6), (466, 481, 495), (607, 599, 617, 629), (515, 544, 522), (606, 598, 619, 630), (598, 607, 629, 619), (602, 604, 626, 612), (613, 589, 623, 632), (601, 603, 625, 610), (617, 592, 620, 629), (602, 603, 624, 604), (4, 6, 369), (600, 609, 627, 615), (466, 473, 505), (600, 608, 624, 609), (466, 488, 481), (599, 608, 628, 617), (608, 600, 615, 628), (599, 607, 624, 608), (598, 606, 624, 607), (609, 601, 610, 627), (621, 590, 623, 631), (4, 5, 419), (466, 495, 473), (466, 474, 488), (605, 597, 621, 631), (603, 601, 609, 624), (564, 581, 567), (466, 490, 474), (515, 530, 544), (515, 522, 554), (515, 523, 537), (515, 539, 523), (515, 537, 530), (4, 649, 643), (4, 648, 642), (4, 11, 633, 634), (4, 642, 641), (387, 668, 650, 449), (4, 644, 647), (11, 10, 683, 633), (4, 645, 649), (4, 647, 634), (4, 419, 686, 645), (18, 651, 639, 49), (4, 641, 644), (4, 643, 648), (4, 634, 435), (370, 383, 447, 414), (379, 402, 454, 424), (379, 401, 442, 402), (380, 405, 455, 426), (380, 404, 443, 405), (5, 418, 449, 419), (369, 424, 454, 425), (381, 408, 456, 427), (381, 407, 444, 408), (637, 681, 462, 434), (692, 658, 461, 417), (370, 382, 436, 383), (536, 529, 542, 557), (537, 523, 538, 555), (539, 515, 540, 556), (538, 523, 539, 556), (540, 515, 554, 563), (540, 516, 541, 556), (595, 611, 625, 612), (595, 612, 626, 613), (596, 605, 631, 614), (596, 604, 624, 605), (597, 606, 630, 621), (597, 605, 624, 606), (564, 571, 581), (564, 574, 571), (564, 576, 568), (564, 568, 574), (413, 678, 670, 465), (384, 652, 657, 446), (369, 425, 45, 19), (377, 411, 457, 428), (13, 31, 52, 32), (3, 21, 50, 27), (376, 406, 444, 407), (372, 409, 445, 410), (13, 32, 61, 41), (8, 18, 49, 27), (679, 682, 463, 433), (372, 410, 462, 415), (7, 24, 48), (1, 22, 46, 23), (10, 4, 51), (2, 20, 58, 43), (9, 16, 44, 17), (2, 19, 45, 20), (1, 38, 55, 40), (30, 10, 51), (1, 23, 54, 38), (374, 403, 451, 421), (376, 407, 445, 409), (373, 386, 442, 400), (376, 409, 453, 423), (373, 400, 450, 420), (371, 384, 446, 412), (371, 383, 436, 384), (8, 17, 44, 18), (375, 404, 444, 406), (375, 406, 452, 422), (375, 403, 443, 404), (0, 24, 47, 25), (656, 655, 458, 431), (377, 428, 464, 434), (374, 400, 442, 401), (9, 17, 50, 29), (12, 31, 56, 34), (0, 25, 52, 33), (373, 385, 437, 386), (372, 415, 448, 416), (378, 386, 437, 387), (374, 401, 443, 403), (378, 387, 449, 418), (22, 19, 46), (683, 10, 684), (7, 6, 24), (6, 22, 24)])
_uv = me_base.uv_layers.new(name='bake_uv')
_uv.uv.foreach_set('vector', [0.4945, 0.3578, 0.5668, 0.4158, 0.5583, 0.4264, 0.4861, 0.3684, 0.3942, 0.1749, 0.4523, 0.2215, 0.4535, 0.2255, 0.3926, 0.1768, 0.3441, 0.2378, 0.4047, 0.2858, 0.3962, 0.2966, 0.3355, 0.2486, 0.5788, 0.3883, 0.4626, 0.2836, 0.5219, 0.3366, 0.6475, 0.4424, 0.6874, 0.5074, 0.6157, 0.4285, 0.5797, 0.4264, 0.5798, 0.4265, 0.5711, 0.4453, 0.5673, 0.4474, 0.5797, 0.4264, 0.5797, 0.4264, 0.5673, 0.4474, 0.5721, 0.436, 0.665, 0.536, 0.5711, 0.4453, 0.6655, 0.5241, 0.1893, 0.02235, 0.2523, 0.07258, 0.231, 0.09799, 0.1682, 0.04763, 0.125, 0.1032, 0.1054, 0.08538, 0.1143, 0.07415, 0.132, 0.08883, 0.05248, 0.06477, 0.05447, 0.06434, 0.05447, 0.07758, 0.05248, 0.07782, 0.09339, 0.06615, 0.09173, 0.06611, 0.09173, 0.05207, 0.09339, 0.05171, 0.3276, 0.2585, 0.2695, 0.2119, 0.2748, 0.2006, 0.3355, 0.2486, 0.06947, 0.2458, 0.06744, 0.219, 0.08055, 0.218, 0.08256, 0.2448, 0.2075, 0.1262, 0.1394, 0.07164, 0.1682, 0.04763, 0.231, 0.09799, 0.4048, 0.3204, 0.3952, 0.3172, 0.4034, 0.3036, 0.4046, 0.3039, 0.5761, 0.4236, 0.5797, 0.4264, 0.5721, 0.436, 0.5673, 0.4347, 0.276, 0.1841, 0.2834, 0.1897, 0.2748, 0.2006, 0.2672, 0.1952, 0.4784, 0.3782, 0.4091, 0.3221, 0.4138, 0.3105, 0.4861, 0.3684, 0.5087, 0.8054, 0.4476, 0.8054, 0.448, 0.7864, 0.509, 0.7868, 0.2068, 0.1296, 0.2686, 0.1784, 0.2596, 0.1898, 0.1979, 0.141, 0.4751, 0.01357, 0.4736, 0.04743, 0.4652, 0.0598, 0.4634, 0.04828, 0.09509, 0.08023, 0.09728, 0.07995, 0.09728, 0.09337, 0.09509, 0.09339, 0.3849, 0.7474, 0.3855, 0.7389, 0.4484, 0.7389, 0.4485, 0.7475, 0.07161, 0.2724, 0.06947, 0.2458, 0.08256, 0.2448, 0.08629, 0.2713, 0.4626, 0.2836, 0.4591, 0.2368, 0.5338, 0.3092, 0.5219, 0.3366, 0.2999, 0.1531, 0.3216, 0.1269, 0.3901, 0.1827, 0.3815, 0.2184, 0.1159, 0.04134, 0.1049, 0.04071, 0.1049, 0.02649, 0.1125, 0.02152, 0.2686, 0.1784, 0.276, 0.1841, 0.2672, 0.1952, 0.2596, 0.1898, 0.3261, 0.6687, 0.3256, 0.6344, 0.3897, 0.6348, 0.3895, 0.6732, 0.4686, 0.335, 0.2757, 0.1808, 0.4626, 0.2836, 0.3901, 0.1827, 0.3216, 0.1269, 0.3318, 0.1281, 0.3926, 0.1768, 0.1876, 0.1539, 0.125, 0.1032, 0.132, 0.08883, 0.1979, 0.141, 0.6096, 0.4905, 0.5551, 0.4446, 0.5673, 0.4474, 0.6148, 0.4879, 0.5756, 0.2675, 0.5953, 0.2333, 0.5953, 0.2773, 0.5756, 0.2922, 0.5788, 0.3883, 0.6071, 0.3789, 0.6475, 0.4424, 0.6157, 0.4285, 0.3094, 0.7659, 0.3069, 0.7564, 0.3422, 0.7562, 0.3428, 0.7653, 0.797, 0.004077, 0.8165, 0.03812, 0.8102, 0.05089, 0.7965, 0.03873, 0.6874, 0.5074, 0.549, 0.3989, 0.6157, 0.4285, 0.665, 0.536, 0.6096, 0.4905, 0.6148, 0.4879, 0.2757, 0.1808, 0.2999, 0.1531, 0.4626, 0.2836, 0.336, 0.1285, 0.3942, 0.1749, 0.3926, 0.1768, 0.3318, 0.1281, 0.3149, 0.0614, 0.3152, 0.08227, 0.3066, 0.08082, 0.3064, 0.06044, 0.3863, 0.3044, 0.3276, 0.2585, 0.3355, 0.2486, 0.3962, 0.2966, 0.5216, 0.01001, 0.5304, 0.04308, 0.502, 0.04395, 0.4982, 0.009199, 0.2834, 0.1897, 0.3441, 0.2378, 0.3355, 0.2486, 0.2748, 0.2006, 0.1159, 0.04134, 0.1167, 0.05058, 0.1073, 0.0475, 0.1049, 0.04071, 0.5668, 0.4158, 0.5753, 0.4227, 0.5666, 0.4337, 0.5583, 0.4264, 0.472, 0.08865, 0.5062, 0.08539, 0.5112, 0.1492, 0.4729, 0.1521, 0.2695, 0.2119, 0.266, 0.2107, 0.2672, 0.1952, 0.2748, 0.2006, 0.8366, 0.2039, 0.8298, 0.2202, 0.8196, 0.2182, 0.8181, 0.2053, 0.4047, 0.2858, 0.4119, 0.2917, 0.4031, 0.3028, 0.3962, 0.2966, 0.5346, 0.7897, 0.5252, 0.7987, 0.5222, 0.7883, 0.5257, 0.778, 0.5578, 0.3199, 0.5579, 0.3053, 0.5756, 0.2922, 0.5756, 0.3206, 0.5575, 0.2069, 0.5493, 0.1463, 0.5591, 0.1456, 0.5681, 0.206, 0.00119, 0.6148, 0.0007646, 0.572, 0.006641, 0.5716, 0.00683, 0.6096, 0.4133, 0.2929, 0.4222, 0.2998, 0.4138, 0.3105, 0.4046, 0.3039, 0.4222, 0.2998, 0.4945, 0.3578, 0.4861, 0.3684, 0.4138, 0.3105, 0.6537, 0.05633, 0.6537, 0.09946, 0.6478, 0.09891, 0.648, 0.06063, 0.5403, 0.08343, 0.5304, 0.04308, 0.54, 0.05408, 0.5491, 0.08348, 0.266, 0.2107, 0.257, 0.2082, 0.2596, 0.1898, 0.2672, 0.1952, 0.1384, 0.07541, 0.2068, 0.1296, 0.1979, 0.141, 0.132, 0.08883, 0.3849, 0.7474, 0.4485, 0.7475, 0.4484, 0.7565, 0.3829, 0.7562, 0.474, 0.2133, 0.4742, 0.2298, 0.4642, 0.2273, 0.4615, 0.2141, 0.474, 0.2133, 0.5158, 0.2103, 0.5161, 0.227, 0.4742, 0.2298, 0.5952, 0.321, 0.5756, 0.3206, 0.5756, 0.2922, 0.5953, 0.2773, 0.472, 0.08865, 0.4729, 0.1521, 0.4611, 0.1531, 0.4614, 0.09018, 0.1278, 0.2389, 0.1615, 0.2724, 0.1253, 0.2698, 0.1126, 0.2415, 0.8348, 0.07951, 0.8366, 0.1429, 0.8177, 0.1444, 0.817, 0.07946, 0.5579, 0.3053, 0.5585, 0.2931, 0.5756, 0.2675, 0.5756, 0.2922, 0.1351, 0.01967, 0.1517, 5.993e-09, 0.1671, 0.00788, 0.1482, 0.03093, 0.779, 0.004144, 0.7874, 0.00154, 0.7875, 0.03812, 0.779, 0.03944, 0.12, 0.04086, 0.1197, 0.02097, 0.1255, 0.02047, 0.1255, 0.0364, 0.1228, 0.06335, 0.1384, 0.07541, 0.132, 0.08883, 0.1143, 0.07415, 0.2971, 0.1051, 0.2967, 0.08227, 0.3066, 0.08082, 0.3066, 0.1041, 0.5551, 0.4446, 0.5505, 0.4373, 0.5666, 0.4337, 0.5673, 0.4347, 0.3842, 0.8037, 0.3431, 0.7854, 0.355, 0.779, 0.3831, 0.7857, 0.5338, 0.3092, 0.4591, 0.2368, 0.4689, 0.2398, 0.5365, 0.3047, 0.2514, 0.6547, 0.249, 0.6313, 0.284, 0.6328, 0.2851, 0.6615, 0.5379, 0.3033, 0.6025, 0.3653, 0.6042, 0.3696, 0.5365, 0.3047, 0.5673, 0.4474, 0.5551, 0.4446, 0.5673, 0.4347, 0.5721, 0.436, 0.5505, 0.4373, 0.5482, 0.4337, 0.5583, 0.4264, 0.5666, 0.4337, 0.4505, 0.677, 0.4509, 0.6351, 0.4675, 0.6346, 0.4669, 0.6768, 0.3883, 0.3075, 0.3863, 0.3044, 0.3962, 0.2966, 0.4031, 0.3028, 0.06255, 0.2101, 0.06282, 0.1901, 0.06809, 0.1906, 0.06755, 0.2063, 0.7788, 0.08172, 0.779, 0.03944, 0.7875, 0.03812, 0.7875, 0.07975, 0.3814, 0.7651, 0.3829, 0.7562, 0.4484, 0.7565, 0.4483, 0.766, 0.01319, 0.5375, 0.01362, 0.5712, 0.006641, 0.5716, 0.006453, 0.5333, 0.3814, 0.7651, 0.4483, 0.766, 0.448, 0.7864, 0.3831, 0.7857, 0.5062, 0.08539, 0.5403, 0.08343, 0.5493, 0.1463, 0.5112, 0.1492, 0.7702, 0.03829, 0.779, 0.004144, 0.779, 0.03944, 0.7728, 0.05103, 0.5095, 0.7673, 0.5097, 0.7574, 0.5261, 0.7634, 0.5257, 0.778, 0.7965, 0.07838, 0.7875, 0.07975, 0.7875, 0.03812, 0.7965, 0.03873, 0.7797, 0.2065, 0.7789, 0.1454, 0.7878, 0.1454, 0.7888, 0.2067, 0.6771, 0.5706, 0.665, 0.5698, 0.665, 0.5627, 0.6809, 0.5661, 0.7797, 0.2065, 0.7707, 0.2055, 0.7701, 0.1445, 0.7789, 0.1454, 0.4736, 0.04743, 0.472, 0.08865, 0.4614, 0.09018, 0.4652, 0.0598, 0.5096, 0.7483, 0.5258, 0.7492, 0.5261, 0.7634, 0.5097, 0.7574, 0.5304, 0.04308, 0.5403, 0.08343, 0.5062, 0.08539, 0.502, 0.04395, 0.7987, 0.2064, 0.7974, 0.1453, 0.8177, 0.1444, 0.8181, 0.2053, 0.7788, 0.08172, 0.7701, 0.08165, 0.7728, 0.05103, 0.779, 0.03944, 0.5096, 0.7483, 0.5093, 0.7395, 0.5225, 0.7424, 0.5258, 0.7492, 0.7987, 0.2064, 0.7888, 0.2067, 0.7878, 0.1454, 0.7974, 0.1453, 0.1319, 0.008693, 0.1323, 0.02072, 0.1255, 0.02047, 0.1253, 0.004872, 0.3152, 0.08227, 0.3151, 0.1051, 0.3066, 0.1041, 0.3066, 0.08082, 0.5062, 0.08539, 0.472, 0.08865, 0.4736, 0.04743, 0.502, 0.04395, 0.5095, 0.7673, 0.5257, 0.778, 0.5222, 0.7883, 0.509, 0.7868, 0.6408, 0.1318, 0.6408, 0.09829, 0.6478, 0.09891, 0.6476, 0.1368, 0.4736, 0.04743, 0.4751, 0.01357, 0.4982, 0.009199, 0.502, 0.04395, 0.6771, 0.5706, 0.6796, 0.6042, 0.6669, 0.6049, 0.665, 0.5698, 0.7965, 0.07838, 0.7965, 0.03873, 0.8102, 0.05089, 0.817, 0.07946, 0.8298, 0.2202, 0.8208, 0.2296, 0.8093, 0.2218, 0.8196, 0.2182, 0.4509, 0.6351, 0.4509, 0.5929, 0.4673, 0.5923, 0.4675, 0.6346, 0.2967, 0.08227, 0.2969, 0.0614, 0.3064, 0.06044, 0.3066, 0.08082, 0.3256, 0.6344, 0.3261, 0.6687, 0.2851, 0.6615, 0.284, 0.6328, 0.2854, 0.6042, 0.3265, 0.5998, 0.3256, 0.6344, 0.284, 0.6328, 0.3431, 0.7854, 0.3094, 0.7659, 0.3428, 0.7653, 0.355, 0.779, 0.4767, 0.6341, 0.4762, 0.677, 0.4669, 0.6768, 0.4675, 0.6346, 0.4509, 0.6351, 0.4505, 0.677, 0.3895, 0.6732, 0.3897, 0.6348, 0.5158, 0.2103, 0.474, 0.2133, 0.4729, 0.1521, 0.5112, 0.1492, 0.5493, 0.1463, 0.5403, 0.08343, 0.5491, 0.08348, 0.5591, 0.1456, 0.8165, 0.03812, 0.8348, 0.07951, 0.817, 0.07946, 0.8102, 0.05089, 0.5493, 0.1463, 0.5575, 0.2069, 0.5158, 0.2103, 0.5112, 0.1492, 0.5579, 0.2234, 0.5575, 0.2069, 0.5681, 0.206, 0.5668, 0.2194, 0.4673, 0.5923, 0.4767, 0.5909, 0.4767, 0.6341, 0.4675, 0.6346, 0.7874, 0.00154, 0.797, 0.004077, 0.7965, 0.03873, 0.7875, 0.03812, 0.4729, 0.1521, 0.474, 0.2133, 0.4615, 0.2141, 0.4611, 0.1531, 0.5158, 0.2103, 0.5575, 0.2069, 0.5579, 0.2234, 0.5161, 0.227, 0.8366, 0.1429, 0.8366, 0.2039, 0.8181, 0.2053, 0.8177, 0.1444, 0.3899, 0.5962, 0.4509, 0.5929, 0.4509, 0.6351, 0.3897, 0.6348, 0.5158, 0.2362, 0.473, 0.2393, 0.4742, 0.2298, 0.5161, 0.227, 0.5579, 0.2234, 0.5582, 0.2328, 0.5158, 0.2362, 0.5161, 0.227, 0.3069, 0.7564, 0.3095, 0.7479, 0.3436, 0.7478, 0.3422, 0.7562, 0.6537, 0.09946, 0.6532, 0.142, 0.6476, 0.1368, 0.6478, 0.09891, 0.4742, 0.2298, 0.473, 0.2393, 0.4611, 0.2309, 0.4642, 0.2273, 0.3855, 0.7389, 0.3849, 0.7474, 0.3436, 0.7478, 0.3553, 0.7416, 0.5252, 0.7987, 0.5087, 0.8054, 0.509, 0.7868, 0.5222, 0.7883, 0.249, 0.6313, 0.2517, 0.6078, 0.2854, 0.6042, 0.284, 0.6328, 0.4476, 0.8054, 0.3842, 0.8037, 0.3831, 0.7857, 0.448, 0.7864, 0.0007646, 0.572, 0.0007646, 0.5289, 0.006453, 0.5333, 0.006641, 0.5716, 0.3256, 0.6344, 0.3265, 0.5998, 0.3899, 0.5962, 0.3897, 0.6348, 0.8313, 0.6511, 0.8358, 0.6272, 0.8857, 0.6115, 0.9077, 0.6502, 0.4485, 0.7475, 0.5096, 0.7483, 0.5097, 0.7574, 0.4484, 0.7565, 0.1197, 0.02097, 0.1197, 0.000996, 0.1253, 0.004872, 0.1255, 0.02047, 0.1283, 0.5734, 0.2023, 0.6254, 0.1979, 0.6342, 0.1217, 0.5856, 0.3436, 0.7478, 0.3849, 0.7474, 0.3829, 0.7562, 0.3422, 0.7562, 0.5097, 0.7574, 0.5095, 0.7673, 0.4483, 0.766, 0.4484, 0.7565, 0.9531, 0.604, 0.9767, 0.6082, 0.9767, 0.6796, 0.9077, 0.6502, 0.01167, 0.2776, 0.0003245, 0.2802, 0.0003245, 0.2601, 0.009268, 0.2636, 0.2494, 0.7446, 0.2958, 0.8588, 0.2322, 0.9531, 0.1749, 0.7417, 0.4483, 0.766, 0.5095, 0.7673, 0.509, 0.7868, 0.448, 0.7864, 0.6796, 0.6042, 0.6809, 0.6379, 0.669, 0.6401, 0.6669, 0.6049, 0.07531, 0.1005, 0.07503, 0.05307, 0.07977, 0.0503, 0.07977, 0.1012, 0.3428, 0.7653, 0.3814, 0.7651, 0.3831, 0.7857, 0.355, 0.779, 0.607, 0.2325, 0.607, 0.3074, 0.6026, 0.2893, 0.602, 0.2325, 0.06282, 0.1901, 0.06255, 0.1702, 0.06755, 0.1747, 0.06809, 0.1906, 0.6197, 0.2271, 0.5963, 0.2296, 0.5978, 0.1946, 0.6264, 0.1934, 0.535, 0.7694, 0.5346, 0.7897, 0.5257, 0.778, 0.5261, 0.7634, 0.0428, 0.109, 0.0242, 0.1673, 0.01084, 0.179, 0.03252, 0.1182, 0.8524, 0.927, 0.9261, 0.9611, 0.6923, 0.9611, 0.6925, 0.9317, 0.6105, 0.3745, 0.6105, 0.3134, 0.6295, 0.3138, 0.6291, 0.3747, 0.7974, 0.1453, 0.7965, 0.07838, 0.817, 0.07946, 0.8177, 0.1444, 0.1404, 0.5348, 0.1734, 0.526, 0.1743, 0.5545, 0.1395, 0.5583, 0.6543, 0.6057, 0.653, 0.5719, 0.665, 0.5698, 0.6669, 0.6049, 0.06023, 0.2722, 0.03791, 0.2235, 0.04659, 0.2257, 0.07393, 0.284, 0.669, 0.6401, 0.6568, 0.6394, 0.6543, 0.6057, 0.6669, 0.6049, 0.1003, 0.04134, 0.08932, 0.04071, 0.08935, 0.02649, 0.09697, 0.02152, 0.1323, 0.02072, 0.1321, 0.03285, 0.1255, 0.0364, 0.1255, 0.02047, 0.7805, 0.2219, 0.7797, 0.2065, 0.7888, 0.2067, 0.7947, 0.2223, 0.2207, 0.3951, 0.2802, 0.4511, 0.2796, 0.4514, 0.2276, 0.4113, 0.665, 0.5698, 0.653, 0.5719, 0.6495, 0.5678, 0.665, 0.5627, 0.3436, 0.5824, 0.3406, 0.5406, 0.3573, 0.5403, 0.3601, 0.5822, 0.7707, 0.2055, 0.7797, 0.2065, 0.7805, 0.2219, 0.7736, 0.2184, 0.7789, 0.1454, 0.7788, 0.08172, 0.7875, 0.07975, 0.7878, 0.1454, 0.6969, 0.5713, 0.6739, 0.5608, 0.6781, 0.5528, 0.7004, 0.569, 0.1055, 0.01188, 0.1167, 0.001519, 0.1125, 0.02152, 0.1049, 0.02649, 0.1439, 0.5814, 0.1778, 0.5829, 0.1902, 0.5913, 0.1786, 0.593, 0.9409, 0.09243, 0.9251, 0.1421, 0.9012, 0.1466, 0.9023, 0.07053, 0.6262, 0.4003, 0.6172, 0.391, 0.6276, 0.388, 0.6379, 0.3914, 0.8093, 0.2218, 0.7987, 0.2064, 0.8181, 0.2053, 0.8196, 0.2182, 0.6957, 0.8953, 0.8068, 0.8862, 0.8524, 0.927, 0.6925, 0.9317, 0.8348, 0.3032, 0.8366, 0.3666, 0.8177, 0.3681, 0.817, 0.3032, 0.03791, 0.2235, 0.04575, 0.1214, 0.05785, 0.1165, 0.04659, 0.2257, 0.001191, 0.6341, 0.06947, 0.5901, 0.06065, 0.6056, 0.001481, 0.6342, 0.0008692, 0.4511, 0.09503, 0.3951, 0.08794, 0.4113, 0.000319, 0.4514, 0.01805, 0.003392, 0.0428, 0.109, 0.03252, 0.1182, 0.01084, 0.01004, 0.2664, 0.07782, 0.2669, 0.05389, 0.2717, 0.0584, 0.2713, 0.07782, 0.6137, 0.5905, 0.5766, 0.6263, 0.5736, 0.6251, 0.6111, 0.5858, 0.9767, 0.6796, 0.9767, 0.751, 0.8986, 0.7078, 0.9077, 0.6502, 0.6931, 0.6463, 0.6969, 0.5713, 0.7004, 0.569, 0.6994, 0.6479, 0.6345, 0.808, 0.6783, 0.7044, 0.7528, 0.7015, 0.7228, 0.802, 0.3946, 0.9737, 0.4689, 1.0, 0.2351, 1.0, 0.2322, 0.9531, 0.7528, 0.7015, 0.8273, 0.6986, 0.811, 0.7959, 0.7228, 0.802, 0.04575, 0.1214, 0.07362, 0.001376, 0.07393, 0.0008552, 0.05785, 0.1165, 0.9012, 0.1466, 0.876, 0.1479, 0.8447, 0.07962, 0.9023, 0.07053, 0.2138, 0.5162, 0.1734, 0.526, 0.1844, 0.5164, 0.2138, 0.5074, 0.6739, 0.5608, 0.6506, 0.5537, 0.6512, 0.5494, 0.6781, 0.5528, 0.219, 0.5845, 0.2825, 0.5835, 0.2835, 0.5953, 0.2205, 0.595, 0.03972, 0.4045, 0.1067, 0.3698, 0.1109, 0.3747, 0.03927, 0.4086, 0.6685, 0.2507, 0.677, 0.2513, 0.677, 0.3141, 0.6684, 0.3142, 0.797, 0.2278, 0.8165, 0.2619, 0.8102, 0.2746, 0.7965, 0.2625, 0.5766, 0.6263, 0.5759, 0.6463, 0.5691, 0.6479, 0.5736, 0.6251, 0.65, 0.1751, 0.6595, 0.1726, 0.6597, 0.208, 0.6506, 0.2086, 0.9572, 0.04348, 0.9409, 0.09243, 0.9023, 0.07053, 0.9486, 0.02542, 0.642, 0.028, 0.6001, 0.02762, 0.5996, 0.01101, 0.6418, 0.01159, 0.5093, 0.7395, 0.5096, 0.7483, 0.4485, 0.7475, 0.4484, 0.7389, 0.4419, 0.1848, 0.4414, 0.09546, 0.4464, 0.09546, 0.4465, 0.1826, 0.3829, 0.7562, 0.3814, 0.7651, 0.3428, 0.7653, 0.3422, 0.7562, 0.1004, 0.7388, 0.1749, 0.7417, 0.2322, 0.9531, 0.1193, 0.8467, 0.7875, 0.07975, 0.7965, 0.07838, 0.7974, 0.1453, 0.7878, 0.1454, 0.07004, 0.003137, 0.06694, 0.02298, 0.06372, 0.02335, 0.06372, 7.796e-05, 0.01362, 0.5712, 0.01353, 0.6049, 0.00683, 0.6096, 0.006641, 0.5716, 0.5846, 0.9043, 0.6345, 0.808, 0.7228, 0.802, 0.6957, 0.8953, 0.9349, 0.5953, 0.9531, 0.604, 0.9077, 0.6502, 0.8857, 0.6115, 0.01675, 0.6187, 0.01633, 0.5758, 0.02221, 0.5755, 0.02239, 0.6135, 0.5846, 0.9043, 0.6957, 0.8953, 0.6925, 0.9317, 0.5326, 0.9365, 0.6408, 0.09829, 0.6412, 0.06465, 0.648, 0.06063, 0.6478, 0.09891, 0.3483, 0.9468, 0.3946, 0.9737, 0.2322, 0.9531, 0.2958, 0.8588, 0.2351, 1.0, 0.001355, 1.0, 0.07476, 0.9643, 0.2322, 0.9531, 0.7701, 0.08165, 0.7788, 0.08172, 0.7789, 0.1454, 0.7701, 0.1445, 0.1003, 0.04134, 0.1012, 0.05058, 0.09175, 0.0475, 0.08932, 0.04071, 0.09503, 0.3951, 0.1722, 0.3684, 0.172, 0.3792, 0.08794, 0.4113, 0.7888, 0.2067, 0.7987, 0.2064, 0.8093, 0.2218, 0.7947, 0.2223, 0.3373, 0.499, 0.2767, 0.5072, 0.276, 0.4973, 0.3363, 0.4884, 0.4514, 0.09546, 0.4509, 0.1848, 0.4465, 0.1826, 0.4464, 0.09546, 0.6122, 0.2499, 0.6305, 0.2089, 0.6369, 0.2208, 0.6302, 0.2489, 0.219, 0.5845, 0.2157, 0.5503, 0.2796, 0.5452, 0.2825, 0.5835, 0.4585, 0.9611, 0.5326, 0.9365, 0.6925, 0.9317, 0.6923, 0.9611, 0.02697, 0.1898, 0.02724, 0.2107, 0.01862, 0.2092, 0.01848, 0.1888, 0.1722, 0.3684, 0.2207, 0.3951, 0.2276, 0.4113, 0.172, 0.3792, 0.08259, 0.1206, 0.083, 0.007934, 0.08755, 0.003633, 0.08755, 0.1206, 0.811, 0.7959, 0.8068, 0.8862, 0.6957, 0.8953, 0.7228, 0.802, 0.06947, 0.5901, 0.1283, 0.5734, 0.1217, 0.5856, 0.06065, 0.6056, 0.03004, 0.2529, 0.03004, 0.1559, 0.035, 0.1559, 0.03502, 0.2525, 0.598, 0.307, 0.5971, 0.2324, 0.602, 0.2325, 0.6026, 0.2893, 0.07476, 0.9643, 0.117, 0.9284, 0.1193, 0.8467, 0.2322, 0.9531, 0.8366, 0.4276, 0.8298, 0.4439, 0.8196, 0.4419, 0.8181, 0.429, 0.6506, 0.5537, 0.6137, 0.5905, 0.6111, 0.5858, 0.6512, 0.5494, 0.004525, 0.3698, 0.02057, 0.3881, 0.01521, 0.395, 0.000968, 0.372, 0.009128, 0.2335, 0.008727, 0.2107, 0.01862, 0.2092, 0.01866, 0.2325, 0.6685, 0.2507, 0.6684, 0.3142, 0.6594, 0.3142, 0.6597, 0.2486, 0.6337, 0.1524, 0.5993, 0.1529, 0.5998, 0.08885, 0.6381, 0.08904, 0.6479, 0.5641, 0.6479, 0.6072, 0.6419, 0.6067, 0.6421, 0.5684, 0.8986, 0.7078, 0.83, 0.6763, 0.8313, 0.6511, 0.9077, 0.6502, 0.07503, 0.05307, 0.07512, 0.004902, 0.07955, 0.001222, 0.07977, 0.0503, 0.02057, 0.3881, 0.03972, 0.4045, 0.03927, 0.4086, 0.01521, 0.395, 0.8731, 0.001909, 0.9445, 0.001907, 0.9486, 0.02542, 0.9023, 0.07053, 0.779, 0.2279, 0.7874, 0.2253, 0.7875, 0.2619, 0.779, 0.2632, 0.8447, 0.07962, 0.8017, 0.001907, 0.8731, 0.001909, 0.9023, 0.07053, 0.2863, 0.09533, 0.2866, 0.07529, 0.2918, 0.07581, 0.2913, 0.09149, 0.2759, 0.05389, 0.2763, 0.07782, 0.2713, 0.07782, 0.2717, 0.0584, 0.3436, 0.5824, 0.3601, 0.5822, 0.3576, 0.5923, 0.3445, 0.5949, 0.1355, 0.06615, 0.1353, 0.04626, 0.1411, 0.04577, 0.1411, 0.06169, 0.7856, 0.6263, 0.7737, 0.6283, 0.7701, 0.6242, 0.7856, 0.6191, 0.6676, 0.3754, 0.6764, 0.3751, 0.6735, 0.3883, 0.6667, 0.3916, 0.1778, 0.5829, 0.219, 0.5845, 0.2205, 0.595, 0.1902, 0.5913, 0.5993, 0.1529, 0.6337, 0.1524, 0.6264, 0.1934, 0.5978, 0.1946, 0.7797, 0.4303, 0.7707, 0.4292, 0.7701, 0.3683, 0.7789, 0.3691, 0.6508, 0.2472, 0.6597, 0.2486, 0.6594, 0.3142, 0.6499, 0.3141, 0.02918, 0.5751, 0.02909, 0.6088, 0.02239, 0.6135, 0.02221, 0.5755, 0.6676, 0.3754, 0.6667, 0.3916, 0.6525, 0.3919, 0.6585, 0.3755, 0.3406, 0.5406, 0.3436, 0.5824, 0.2825, 0.5835, 0.2796, 0.5452, 0.7788, 0.3055, 0.779, 0.2632, 0.7875, 0.2619, 0.7875, 0.3035, 0.7987, 0.4302, 0.7888, 0.4305, 0.7878, 0.3692, 0.7974, 0.3691, 0.2866, 0.07529, 0.2863, 0.05545, 0.2913, 0.05995, 0.2918, 0.07581, 0.7788, 0.3055, 0.7701, 0.3054, 0.7728, 0.2748, 0.779, 0.2632, 0.3666, 0.5406, 0.3696, 0.5834, 0.3601, 0.5822, 0.3573, 0.5403, 0.7987, 0.4302, 0.7974, 0.3691, 0.8177, 0.3681, 0.8181, 0.429, 0.5972, 0.735, 0.3835, 0.7375, 0.3757, 0.7207, 0.5932, 0.7189, 0.6486, 0.3752, 0.6379, 0.3914, 0.6276, 0.388, 0.6291, 0.3747, 0.3601, 0.5822, 0.3696, 0.5834, 0.3612, 0.5953, 0.3576, 0.5923, 0.5573, 0.01117, 0.5559, 0.00187, 0.5991, 0.00187, 0.5996, 0.01101, 0.2691, 0.2311, 0.343, 0.3509, 0.2204, 0.2516, 0.196, 0.172, 0.2767, 0.5072, 0.3373, 0.499, 0.3406, 0.5406, 0.2796, 0.5452, 0.1479, 0.3329, 0.3552, 0.4671, 0.2489, 0.404, 0.02876, 0.5414, 0.02918, 0.5751, 0.02221, 0.5755, 0.02202, 0.5372, 0.5991, 0.00187, 0.642, 0.00229, 0.6418, 0.01159, 0.5996, 0.01101, 0.7965, 0.3021, 0.7875, 0.3035, 0.7875, 0.2619, 0.7965, 0.2625, 0.4505, 0.5399, 0.4933, 0.4934, 0.5412, 0.5346, 0.4861, 0.5734, 0.7965, 0.3021, 0.7965, 0.2625, 0.8102, 0.2746, 0.817, 0.3032, 0.7978, 0.627, 0.7856, 0.6263, 0.7856, 0.6191, 0.8016, 0.6225, 0.677, 0.2513, 0.6685, 0.2507, 0.6681, 0.2093, 0.6743, 0.2211, 0.635, 0.6396, 0.6349, 0.6061, 0.6419, 0.6067, 0.6417, 0.6445, 0.5199, 0.5975, 0.4861, 0.5734, 0.5412, 0.5346, 0.5883, 0.5718, 0.1734, 0.526, 0.2138, 0.5162, 0.2157, 0.5503, 0.1743, 0.5545, 0.2157, 0.5503, 0.2138, 0.5162, 0.2767, 0.5072, 0.2796, 0.5452, 0.6764, 0.3751, 0.6676, 0.3754, 0.6684, 0.3142, 0.677, 0.3141, 0.7702, 0.262, 0.779, 0.2279, 0.779, 0.2632, 0.7728, 0.2748, 0.4376, 0.5285, 0.4355, 0.5338, 0.3935, 0.5016, 0.7805, 0.4457, 0.7797, 0.4303, 0.7888, 0.4305, 0.7947, 0.446, 0.5328, 0.4436, 0.4947, 0.4117, 0.4975, 0.405, 0.5376, 0.437, 0.2157, 0.5503, 0.219, 0.5845, 0.1778, 0.5829, 0.1743, 0.5545, 0.6172, 0.391, 0.6105, 0.3745, 0.6291, 0.3747, 0.6276, 0.388, 0.01546, 0.529, 0.005983, 0.5292, 0.002707, 0.513, 0.01213, 0.5126, 0.3406, 0.5406, 0.3373, 0.499, 0.3538, 0.4985, 0.3573, 0.5403, 0.5993, 0.1529, 0.5648, 0.1521, 0.5612, 0.08866, 0.5998, 0.08885, 0.01633, 0.5758, 0.01633, 0.5328, 0.02202, 0.5372, 0.02221, 0.5755, 0.6105, 0.3134, 0.6122, 0.2499, 0.6302, 0.2489, 0.6295, 0.3138, 0.8002, 0.6606, 0.8016, 0.6944, 0.7896, 0.6965, 0.7876, 0.6614, 0.7789, 0.3691, 0.7788, 0.3055, 0.7875, 0.3035, 0.7878, 0.3692, 0.7896, 0.6965, 0.7775, 0.6958, 0.775, 0.6621, 0.7876, 0.6614, 0.1353, 0.04626, 0.1353, 0.02629, 0.1409, 0.03016, 0.1411, 0.04577, 0.6305, 0.2089, 0.65, 0.1751, 0.6506, 0.2086, 0.6369, 0.2208, 0.6479, 0.6072, 0.6474, 0.6498, 0.6417, 0.6445, 0.6419, 0.6067, 0.8165, 0.2619, 0.8348, 0.3032, 0.817, 0.3032, 0.8102, 0.2746, 0.6595, 0.1726, 0.668, 0.1753, 0.6681, 0.2093, 0.6597, 0.208, 0.7701, 0.3054, 0.7788, 0.3055, 0.7789, 0.3691, 0.7701, 0.3683, 0.1469, 0.338, 0.1479, 0.3329, 0.2489, 0.404, 0.7875, 0.3035, 0.7965, 0.3021, 0.7974, 0.3691, 0.7878, 0.3692, 0.4505, 0.5399, 0.4385, 0.5103, 0.4286, 0.4253, 0.4522, 0.4587, 0.6585, 0.3755, 0.6486, 0.3752, 0.6499, 0.3141, 0.6594, 0.3142, 0.4556, 0.3809, 0.367, 0.3103, 0.3615, 0.2958, 0.4542, 0.3705, 0.4144, 0.4689, 0.343, 0.3509, 0.4286, 0.4253, 0.4385, 0.5103, 0.6506, 0.2086, 0.6508, 0.2472, 0.6302, 0.2489, 0.6369, 0.2208, 0.1296, 0.1167, 0.196, 0.172, 0.2204, 0.2516, 0.1051, 0.1573, 0.6597, 0.2486, 0.6508, 0.2472, 0.6506, 0.2086, 0.6597, 0.208, 0.3883, 0.5081, 0.4147, 0.5372, 0.413, 0.562, 0.3952, 0.5466, 0.7797, 0.4303, 0.7789, 0.3691, 0.7878, 0.3692, 0.7888, 0.4305, 0.7707, 0.4292, 0.7797, 0.4303, 0.7805, 0.4457, 0.7736, 0.4421, 0.6508, 0.2472, 0.6499, 0.3141, 0.6295, 0.3138, 0.6302, 0.2489, 0.2825, 0.5835, 0.3436, 0.5824, 0.3445, 0.5949, 0.2835, 0.5953, 0.02724, 0.2107, 0.02715, 0.2335, 0.01866, 0.2325, 0.01862, 0.2092, 0.1479, 0.04601, 0.1476, 0.05815, 0.1411, 0.06169, 0.1411, 0.04577, 0.6486, 0.3752, 0.6585, 0.3755, 0.6525, 0.3919, 0.6379, 0.3914, 0.3538, 0.4985, 0.3631, 0.4982, 0.3666, 0.5406, 0.3573, 0.5403, 0.6464, 0.4008, 0.6262, 0.4003, 0.6379, 0.3914, 0.6525, 0.3919, 0.6577, 0.5437, 0.5883, 0.5718, 0.5412, 0.5346, 0.5964, 0.4954, 0.5963, 0.2296, 0.5728, 0.2269, 0.5691, 0.1931, 0.5978, 0.1946, 0.7978, 0.627, 0.8002, 0.6606, 0.7876, 0.6614, 0.7856, 0.6263, 0.2767, 0.5072, 0.2138, 0.5162, 0.2138, 0.5074, 0.276, 0.4973, 0.8298, 0.4439, 0.8208, 0.4533, 0.8093, 0.4456, 0.8196, 0.4419, 0.1475, 0.03398, 0.1479, 0.04601, 0.1411, 0.04577, 0.1409, 0.03016, 0.0923, 0.7364, 0.04352, 0.7342, 0.04543, 0.7189, 0.08851, 0.7187, 0.7874, 0.2253, 0.797, 0.2278, 0.7965, 0.2625, 0.7875, 0.2619, 0.1778, 0.5829, 0.1439, 0.5814, 0.1395, 0.5583, 0.1743, 0.5545, 0.1459, 0.5292, 0.08201, 0.5289, 0.07884, 0.5133, 0.1456, 0.5158, 0.6684, 0.3142, 0.6676, 0.3754, 0.6585, 0.3755, 0.6594, 0.3142, 0.1296, 0.1167, 0.1051, 0.1573, 0.08463, 0.1291, 0.1067, 0.1012, 0.3494, 0.4693, 0.3552, 0.4671, 0.3935, 0.5016, 0.5691, 0.1931, 0.5648, 0.1521, 0.5993, 0.1529, 0.5978, 0.1946, 0.7974, 0.3691, 0.7965, 0.3021, 0.817, 0.3032, 0.8177, 0.3681, 0.3538, 0.4985, 0.3373, 0.499, 0.3363, 0.4884, 0.3498, 0.4896, 0.008727, 0.2107, 0.008948, 0.1898, 0.01848, 0.1888, 0.01862, 0.2092, 0.6001, 0.02762, 0.642, 0.028, 0.6381, 0.08904, 0.5998, 0.08885, 0.6001, 0.02762, 0.5579, 0.02759, 0.5573, 0.01117, 0.5996, 0.01101, 0.5612, 0.08866, 0.5579, 0.02759, 0.6001, 0.02762, 0.5998, 0.08885, 0.8366, 0.3666, 0.8366, 0.4276, 0.8181, 0.429, 0.8177, 0.3681, 0.6681, 0.2093, 0.6685, 0.2507, 0.6597, 0.2486, 0.6597, 0.208, 0.2691, 0.2311, 0.196, 0.172, 0.1958, 0.1624, 0.2658, 0.2187, 0.1089, 0.2348, 0.0976, 0.2374, 0.0976, 0.2173, 0.1065, 0.2208, 0.6499, 0.3141, 0.6486, 0.3752, 0.6291, 0.3747, 0.6295, 0.3138, 0.1653, 0.7393, 0.1204, 0.7377, 0.1135, 0.7207, 0.1579, 0.7224, 0.5604, 0.6614, 0.549, 0.6567, 0.4951, 0.5971, 0.499, 0.595, 0.6577, 0.5437, 0.5964, 0.4954, 0.6024, 0.4882, 0.6636, 0.5364, 0.0428, 0.1364, 0.03913, 0.1745, 0.03659, 0.1751, 0.03659, 0.1365, 0.775, 0.6621, 0.7737, 0.6283, 0.7856, 0.6263, 0.7876, 0.6614, 0.7888, 0.4305, 0.7987, 0.4302, 0.8093, 0.4456, 0.7947, 0.446, 0.6349, 0.6061, 0.6354, 0.5724, 0.6421, 0.5684, 0.6419, 0.6067, 0.08996, 0.01188, 0.1012, 0.001519, 0.09697, 0.02152, 0.08935, 0.02649, 0.3552, 0.4671, 0.3494, 0.4693, 0.2489, 0.404, 0.8093, 0.4456, 0.7987, 0.4302, 0.8181, 0.429, 0.8196, 0.4419, 0.4556, 0.3809, 0.4522, 0.4587, 0.4286, 0.4253, 0.367, 0.3103, 0.3552, 0.4671, 0.4376, 0.5285, 0.3935, 0.5016, 0.4505, 0.5399, 0.4522, 0.4587, 0.4791, 0.4545, 0.4933, 0.4934, 0.4144, 0.4689, 0.2453, 0.3311, 0.2204, 0.2516, 0.343, 0.3509, 0.01483, 0.1012, 0.01483, 0.08802, 0.01751, 0.08811, 0.01714, 0.09966, 0.9658, 0.3459, 0.9653, 0.3428, 0.9752, 0.341, 0.9769, 0.3453, 0.8388, 0.2513, 0.8364, 0.281, 0.8291, 0.2797, 0.8254, 0.2457, 0.8331, 0.2177, 0.8399, 0.2221, 0.8388, 0.2513, 0.8254, 0.2457, 0.9752, 0.341, 0.9653, 0.3428, 0.959, 0.3502, 0.9606, 0.2994, 0.8291, 0.2797, 0.8364, 0.281, 0.8837, 0.3199, 0.8752, 0.3219, 0.4558, 0.1537, 0.4527, 0.1537, 0.4529, 0.1127, 0.456, 0.1128, 0.6874, 0.6443, 0.6907, 0.6448, 0.6892, 0.6579, 0.6861, 0.6561, 0.1204, 0.7377, 0.0923, 0.7364, 0.08851, 0.7187, 0.1135, 0.7207, 0.4947, 0.4117, 0.5328, 0.4436, 0.4933, 0.4934, 0.4791, 0.4545, 0.01584, 0.1399, 0.02028, 0.09925, 0.02335, 0.09796, 0.01875, 0.1401, 0.4933, 0.4934, 0.5328, 0.4436, 0.5964, 0.4954, 0.5412, 0.5346, 0.07608, 0.5001, 0.1429, 0.5026, 0.1456, 0.5158, 0.07884, 0.5133, 0.07234, 0.2947, 0.006597, 0.2569, 0.005856, 0.2528, 0.07312, 0.2907, 0.9883, 0.3462, 0.9752, 0.341, 0.9606, 0.2994, 0.9883, 0.2627, 0.01354, 0.7913, 0.02612, 0.7903, 0.02911, 0.8093, 0.01487, 0.8132, 0.8681, 0.7781, 0.8209, 0.8172, 0.8137, 0.8182, 0.8597, 0.7758, 0.4522, 0.4587, 0.4556, 0.3809, 0.4947, 0.4117, 0.4791, 0.4545, 0.8069, 0.6238, 0.8178, 0.6217, 0.8198, 0.6284, 0.8075, 0.6279, 0.9204, 0.5131, 0.9194, 0.4836, 0.9261, 0.4795, 0.9339, 0.5077, 0.04352, 0.7342, 0.002137, 0.7339, 0.0004882, 0.7202, 0.04543, 0.7189, 0.8756, 0.5821, 0.9228, 0.543, 0.9301, 0.5419, 0.8841, 0.5844, 0.2906, 0.6771, 0.4089, 0.6887, 0.4089, 0.693, 0.2904, 0.6813, 0.7841, 0.6031, 0.771, 0.6083, 0.771, 0.5241, 0.7987, 0.5612, 0.5288, 0.8457, 0.5267, 0.8567, 0.4667, 0.8376, 0.5175, 0.8392, 0.8077, 0.5086, 0.789, 0.4829, 0.7879, 0.4742, 0.8095, 0.5033, 0.9703, 0.2218, 0.9516, 0.2472, 0.9497, 0.2417, 0.9714, 0.2128, 0.4145, 0.8465, 0.3891, 0.8279, 0.4667, 0.8376, 0.4043, 0.9006, 0.8364, 0.281, 0.8388, 0.2513, 0.9606, 0.2994, 0.8837, 0.3199, 0.9653, 0.3428, 0.9658, 0.3459, 0.9588, 0.3556, 0.959, 0.3502, 0.9524, 0.3614, 0.9415, 0.3594, 0.9606, 0.2994, 0.959, 0.3502, 0.8821, 0.8617, 0.9361, 0.8516, 0.9342, 0.8569, 0.8751, 0.8688, 0.3835, 0.7375, 0.1653, 0.7393, 0.1579, 0.7224, 0.3757, 0.7207, 0.4641, 0.6913, 0.5153, 0.6913, 0.5157, 0.6955, 0.4642, 0.6955, 0.02724, 0.1036, 0.02724, 0.1167, 0.02466, 0.1152, 0.02456, 0.1036, 0.2467, 0.4078, 0.1463, 0.3428, 0.1469, 0.338, 0.2489, 0.404, 0.2614, 0.07575, 0.2583, 0.07587, 0.2584, 0.06052, 0.2615, 0.06053, 0.8617, 0.4985, 0.8077, 0.5086, 0.8095, 0.5033, 0.8686, 0.4914, 0.5981, 0.6804, 0.6761, 0.6681, 0.679, 0.6711, 0.5997, 0.684, 0.0002159, 0.5011, 0.009402, 0.4995, 0.01213, 0.5126, 0.002707, 0.513, 0.8178, 0.6217, 0.8332, 0.6206, 0.8366, 0.6235, 0.8198, 0.6284, 0.5417, 0.6843, 0.5388, 0.6829, 0.5451, 0.6729, 0.5486, 0.6733, 0.4355, 0.5338, 0.4376, 0.5285, 0.499, 0.595, 0.4951, 0.5971, 0.7841, 0.6031, 0.794, 0.6049, 0.7935, 0.6083, 0.7824, 0.6077, 0.005856, 0.2528, -7.816e-08, 0.2399, 0.07396, 0.2864, 0.07312, 0.2907, 0.8209, 0.8172, 0.8233, 0.8471, 0.8099, 0.8525, 0.8137, 0.8182, 0.343, 0.3509, 0.2691, 0.2311, 0.367, 0.3103, 0.4286, 0.4253, 0.9228, 0.543, 0.9204, 0.5131, 0.9339, 0.5077, 0.9301, 0.5419, 0.2676, 0.6989, 0.2707, 0.702, 0.2127, 0.7021, 0.2111, 0.699, 0.9703, 0.2218, 0.9883, 0.1792, 0.9883, 0.2627, 0.9606, 0.2994, 0.391, 0.5051, 0.344, 0.4711, 0.3494, 0.4693, 0.3935, 0.5016, 0.9497, 0.2417, 0.9516, 0.2472, 0.8976, 0.237, 0.8907, 0.2297, 0.6352, 0.7347, 0.5972, 0.735, 0.5932, 0.7189, 0.6351, 0.7201, 0.8837, 0.3199, 0.9261, 0.3582, 0.9227, 0.3609, 0.8752, 0.3219, 0.3757, 0.5834, 0.3724, 0.5831, 0.3725, 0.5393, 0.3757, 0.5412, 0.9415, 0.3594, 0.9524, 0.3614, 0.9517, 0.3652, 0.9394, 0.3658, 0.9259, 0.7385, 0.9106, 0.7396, 0.9071, 0.7367, 0.9239, 0.7318, 0.0004176, 0.7913, 0.01354, 0.7913, 0.01487, 0.8132, 0.0009487, 0.8132, 0.0004176, 0.7913, 0.0004176, 0.7647, 0.01363, 0.7647, 0.01354, 0.7913, 0.0453, 0.7044, 0.08839, 0.7042, 0.08851, 0.7187, 0.04543, 0.7189, 0.5449, 0.686, 0.5417, 0.6843, 0.5486, 0.6733, 0.5526, 0.6738, 0.2614, 0.04961, 0.2646, 0.04948, 0.2646, 0.06053, 0.2615, 0.06053, 0.0004176, 0.7647, 0.0005433, 0.7398, 0.01548, 0.7399, 0.01363, 0.7647, 0.8399, 0.2221, 0.8976, 0.237, 0.9606, 0.2994, 0.8388, 0.2513, 0.67, 0.7002, 0.6702, 0.7033, 0.5946, 0.703, 0.5944, 0.6999, 0.8233, 0.8471, 0.8244, 0.8766, 0.8176, 0.8807, 0.8099, 0.8525, 0.5135, 0.8098, 0.5083, 0.823, 0.4667, 0.8376, 0.43, 0.8098, 0.9516, 0.2472, 0.9703, 0.2218, 0.9606, 0.2994, 0.8976, 0.237, 0.9369, 0.7364, 0.9259, 0.7385, 0.9239, 0.7318, 0.9362, 0.7323, 0.4483, 0.9617, 0.4186, 0.9593, 0.4667, 0.8376, 0.4872, 0.9145, 0.1245, 0.04134, 0.1244, 0.05447, 0.1219, 0.05289, 0.1218, 0.04134, 0.9434, 0.7477, 0.9369, 0.7364, 0.9362, 0.7323, 0.9433, 0.7421, 0.4589, 0.1537, 0.4558, 0.1537, 0.456, 0.1128, 0.4591, 0.1127, 0.02028, 0.09925, 0.01584, 0.06167, 0.01898, 0.05898, 0.02335, 0.09796, 0.1134, 0.7062, 0.1578, 0.7079, 0.1579, 0.7224, 0.1135, 0.7207, 0.196, 0.172, 0.1296, 0.1167, 0.1358, 0.114, 0.1958, 0.1624, 0.3756, 0.7061, 0.5931, 0.7042, 0.5932, 0.7189, 0.3757, 0.7207, 0.08201, 0.5289, 0.01546, 0.529, 0.01213, 0.5126, 0.07884, 0.5133, 0.9261, 0.3582, 0.8837, 0.3199, 0.9606, 0.2994, 0.9415, 0.3594, 0.08058, 0.6559, 0.1685, 0.6647, 0.1681, 0.6689, 0.07873, 0.6594, 0.02743, 0.7656, 0.02788, 0.7415, 0.05447, 0.7376, 0.04395, 0.7734, 0.1051, 0.1573, 0.0799, 0.1958, 0.06275, 0.1569, 0.08463, 0.1291, 0.9259, 0.7385, 0.9369, 0.7364, 0.9434, 0.7477, 0.945, 0.799, 0.2453, 0.3311, 0.0799, 0.1958, 0.1051, 0.1573, 0.2204, 0.2516, 0.8681, 0.7781, 0.9106, 0.7396, 0.9259, 0.7385, 0.945, 0.799, 0.1586, 0.6991, 0.1585, 0.7022, 0.07692, 0.7027, 0.07714, 0.6996, 0.8332, 0.6206, 0.8756, 0.5821, 0.8841, 0.5844, 0.8366, 0.6235, 0.4947, 0.4117, 0.4556, 0.3809, 0.4542, 0.3705, 0.4975, 0.405, 0.794, 0.6049, 0.8003, 0.6125, 0.8004, 0.6181, 0.7935, 0.6083, 0.367, 0.3103, 0.2691, 0.2311, 0.2658, 0.2187, 0.3615, 0.2958, 0.9204, 0.5131, 0.9228, 0.543, 0.8756, 0.5821, 0.7987, 0.5612, 0.5964, 0.4954, 0.5328, 0.4436, 0.5376, 0.437, 0.6024, 0.4882, 0.5062, 0.6997, 0.5063, 0.7027, 0.3868, 0.7024, 0.3851, 0.6993, 0.8178, 0.6217, 0.8069, 0.6238, 0.8003, 0.6125, 0.7987, 0.5612, 0.8077, 0.5086, 0.8617, 0.4985, 0.7987, 0.5612, 0.789, 0.4829, 0.771, 0.5241, 0.771, 0.44, 0.789, 0.4829, 0.7987, 0.5612, 0.8617, 0.4985, 0.9194, 0.4836, 0.9204, 0.5131, 0.7987, 0.5612, 0.4916, 0.599, 0.4336, 0.5388, 0.4355, 0.5338, 0.4951, 0.5971, 0.0595, 0.04475, 0.0595, 0.001047, 0.06216, 0.001185, 0.06226, 0.03615, 0.8756, 0.5821, 0.8332, 0.6206, 0.8178, 0.6217, 0.7987, 0.5612, 0.4111, 0.5906, 0.3915, 0.5896, 0.3952, 0.5466, 0.413, 0.562, 0.8976, 0.237, 0.8399, 0.2221, 0.8331, 0.2177, 0.8907, 0.2297, 0.8003, 0.6125, 0.794, 0.6049, 0.7841, 0.6031, 0.7987, 0.5612, 0.549, 0.6567, 0.5604, 0.6614, 0.5526, 0.6738, 0.5486, 0.6733, 0.9227, 0.3609, 0.9261, 0.3582, 0.9415, 0.3594, 0.9394, 0.3658, 0.8003, 0.6125, 0.8069, 0.6238, 0.8075, 0.6279, 0.8004, 0.6181, 0.9106, 0.7396, 0.8681, 0.7781, 0.8597, 0.7758, 0.9071, 0.7367, 0.9517, 0.3652, 0.9524, 0.3614, 0.959, 0.3502, 0.9588, 0.3556, 0.9361, 0.8516, 0.8821, 0.8617, 0.945, 0.799, 0.9547, 0.8773, 0.0002628, 0.7033, 0.0005575, 0.7002, 0.07714, 0.6996, 0.07692, 0.7027, 0.9497, 0.7553, 0.9434, 0.7477, 0.9433, 0.7421, 0.9503, 0.7519, 0.08839, 0.7042, 0.1134, 0.7062, 0.1135, 0.7207, 0.08851, 0.7187, 0.9361, 0.8516, 0.9547, 0.8773, 0.9559, 0.886, 0.9342, 0.8569, 0.8244, 0.8766, 0.8821, 0.8617, 0.8751, 0.8688, 0.8176, 0.8807, 0.8233, 0.8471, 0.8209, 0.8172, 0.8681, 0.7781, 0.945, 0.799, 0.8821, 0.8617, 0.8244, 0.8766, 0.8233, 0.8471, 0.945, 0.799, 0.1578, 0.7079, 0.3756, 0.7061, 0.3757, 0.7207, 0.1579, 0.7224, 0.9194, 0.4836, 0.8617, 0.4985, 0.8686, 0.4914, 0.9261, 0.4795, 0.02847, 0.00291, 0.03113, 0.003017, 0.03113, 0.04669, 0.02899, 0.03787, 0.5101, 0.8329, 0.5132, 0.8323, 0.5229, 0.8393, 0.5175, 0.8392, 0.3894, 0.9582, 0.4043, 0.9006, 0.4667, 0.8376, 0.4186, 0.9593, 0.9596, 0.7571, 0.9728, 0.7519, 0.9728, 0.8361, 0.945, 0.799, 0.9434, 0.7477, 0.9497, 0.7553, 0.9596, 0.7571, 0.945, 0.799, 0.5255, 0.872, 0.4872, 0.9145, 0.4667, 0.8376, 0.5267, 0.8567, 0.4872, 0.9145, 0.5255, 0.872, 0.5282, 0.8755, 0.4892, 0.923, 0.4378, 0.09226, 0.4399, 0.09533, 0.3957, 0.09533, 0.3956, 0.08909, 0.5267, 0.8567, 0.5288, 0.8457, 0.5326, 0.8464, 0.5331, 0.8587, 0.03379, 0.06219, 0.03392, 0.03018, 0.03696, 0.02982, 0.03696, 0.06226, 0.3759, 0.1149, 0.372, 0.1298, 0.3683, 0.1285, 0.3746, 0.1133, 0.03392, 0.03018, 0.03403, 0.001893, 0.03688, 0.000566, 0.03696, 0.02982, 0.4055, 0.109, 0.4397, 0.09854, 0.4397, 0.1534, 0.4041, 0.1409, 0.05024, 0.05081, 0.05015, 0.09276, 0.04741, 0.09339, 0.04742, 0.049, 0.07569, 0.3172, 0.1109, 0.3541, 0.05611, 0.3541, 0.0438, 0.3187, 0.09287, 0.07693, 0.09339, 0.1089, 0.09021, 0.1089, 0.09021, 0.07645, 0.04905, 0.2837, 0.04837, 0.2852, 0.03271, 0.2867, 0.03138, 0.2829, 0.002922, 0.1891, 0.001888, 0.1005, 0.005043, 0.09262, 0.005837, 0.1881, 0.001316, 0.3541, 0.01188, 0.3201, 0.0438, 0.3187, 0.05611, 0.3541, 0.327, 0.05622, 0.3209, 0.05821, 0.2709, 0.05041, 0.2832, 0.04866, 0.01785, 0.2906, 0.01617, 0.2892, 0.03138, 0.2829, 0.03271, 0.2867, 0.02456, 0.0214, 0.02456, 0.008257, 0.02724, 0.008348, 0.02687, 0.01989, 0.5282, 0.8755, 0.5255, 0.872, 0.5267, 0.8567, 0.5331, 0.8587, 0.372, 0.1298, 0.3759, 0.1149, 0.4055, 0.109, 0.4041, 0.1409, 0.409, 0.8484, 0.4145, 0.8465, 0.4043, 0.9006, 0.3971, 0.9075, 0.4397, 0.1534, 0.4397, 0.2082, 0.4026, 0.1729, 0.4041, 0.1409, 0.4186, 0.9593, 0.4483, 0.9617, 0.447, 0.969, 0.413, 0.9728, 0.06009, 0.1791, 0.06031, 0.2296, 0.05713, 0.2296, 0.0572, 0.1809, 0.447, 0.969, 0.4483, 0.9617, 0.4872, 0.9145, 0.4892, 0.923, 0.01188, 0.3201, 0.01785, 0.2906, 0.03271, 0.2867, 0.0438, 0.3187, 0.385, 0.965, 0.3894, 0.9582, 0.4186, 0.9593, 0.413, 0.9728, 0.002922, 0.1891, 0.005837, 0.1881, 0.00417, 0.2218, 0.001103, 0.2167, 0.4043, 0.9006, 0.3894, 0.9582, 0.385, 0.965, 0.3971, 0.9075, 0.3705, 0.1454, 0.372, 0.1298, 0.4041, 0.1409, 0.4026, 0.1729, 0.5083, 0.823, 0.5101, 0.8329, 0.5175, 0.8392, 0.4667, 0.8376, 0.5132, 0.8323, 0.5101, 0.8329, 0.5083, 0.823, 0.5126, 0.8213, 0.06004, 0.1372, 0.06009, 0.1791, 0.0572, 0.1809, 0.05727, 0.1366, 0.03981, 0.08108, 0.04, 0.06538, 0.0428, 0.06443, 0.0428, 0.08171, 0.04741, 0.0003663, 0.05058, 0.0003616, 0.05024, 0.05081, 0.04742, 0.049, 0.01617, 0.2892, 0.01785, 0.2906, 0.01188, 0.3201, 0.008238, 0.3199, 0.4632, 0.02628, 0.4669, 0.02652, 0.457, 0.06182, 0.4508, 0.05893, 0.04837, 0.2852, 0.07569, 0.3172, 0.0438, 0.3187, 0.03271, 0.2867, 0.5326, 0.8464, 0.5288, 0.8457, 0.5175, 0.8392, 0.5229, 0.8393, 0.4378, 0.09226, 0.3956, 0.08909, 0.3939, 0.03383, 0.4508, 0.05893, 0.4632, 0.02628, 0.4508, 0.05893, 0.3939, 0.03383, 0.4409, 0.01271, 0.327, 0.05622, 0.2832, 0.04866, 0.3939, 0.03383, 0.3425, 0.07004, 0.3537, 0.08638, 0.3518, 0.08986, 0.3367, 0.07416, 0.3425, 0.07004, 0.2319, 0.04302, 0.2217, 0.04383, 0.2135, 0.03887, 0.2316, 0.03827, 0.2319, 0.04302, 0.2316, 0.03827, 0.3939, 0.03383, 0.2832, 0.04866, 0.3537, 0.08638, 0.3425, 0.07004, 0.3939, 0.03383, 0.3956, 0.08909, 0.01978, 0.4728, 0.01813, 0.478, 0.009231, 0.4784, 0.001525, 0.4722, 0.04475, 0.003261, 0.04475, 0.1128, 0.04475, 0.05805, 0.0122, 0.02668, 0.01362, 0.1152, 0.01106, 0.1142, 0.009624, 0.01869, 0.2316, 0.03827, 0.2299, 0.03307, 0.3237, 0.0172, 0.3939, 0.03383, 0.03992, 0.0005664, 0.04277, 0.01058, 0.0428, 0.06226, 0.03976, 0.05015, 0.3209, 0.05821, 0.327, 0.05622, 0.3425, 0.07004, 0.3367, 0.07416, 0.4399, 0.09533, 0.4378, 0.09226, 0.4508, 0.05893, 0.457, 0.06182, 0.7373, 0.6994, 0.6783, 0.1753, 0.6783, 0.08792, 0.7373, 0.6994, 0.6783, 0.08792, 0.6783, 0.0005642, 0.007782, 0.001846, 0.007782, 0.09236, 0.007782, 0.1829, 0.7373, 0.6994, 0.6899, 0.5247, 0.6817, 0.4222, 0.1703, 0.005837, 0.3385, 0.0004831, 0.3385, 0.00316, 0.1825, 0.4219, 0.1409, 0.4246, 0.1387, 0.4212, 0.1823, 0.4157, 0.001045, 0.3658, 0.1693, 0.3631, 0.1693, 0.3658, 0.2372, 0.4521, 0.2243, 0.4188, 0.2261, 0.4157, 0.2431, 0.4493, 0.2243, 0.4188, 0.1825, 0.4219, 0.1823, 0.4157, 0.2261, 0.4157, 0.01813, 0.478, 0.1111, 0.4939, 0.103, 0.4957, 0.009231, 0.4784, 0.3237, 0.0172, 0.4141, 0.001339, 0.4409, 0.01271, 0.3939, 0.03383, 0.02005, 0.468, 0.01978, 0.4728, 0.001525, 0.4722, 0.009662, 0.4673, 0.3518, 0.08986, 0.3537, 0.08638, 0.3956, 0.08909, 0.3957, 0.09533, 0.01813, 0.478, 0.01978, 0.4728, 0.1808, 0.4772, 0.1111, 0.4939, 0.7373, 0.6994, 0.6817, 0.4222, 0.6783, 0.1753, 0.1144, 0.4548, 0.07102, 0.4624, 0.05845, 0.4607, 0.1081, 0.4529, 0.0, 0.04309, 0.0, 0.2101, 0.0, 0.1266, 0.1144, 0.4548, 0.1298, 0.441, 0.1808, 0.4772, 0.07102, 0.4624, 0.1703, 0.005837, 0.2544, 0.0004831, 0.3385, 0.0004831, 0.1409, 0.4246, 0.1298, 0.441, 0.1237, 0.4369, 0.1387, 0.4212, 0.1298, 0.441, 0.1144, 0.4548, 0.1081, 0.4529, 0.1237, 0.4369, 0.1409, 0.4246, 0.1825, 0.4219, 0.1808, 0.4772, 0.1298, 0.441, 0.2243, 0.4188, 0.2372, 0.4521, 0.1808, 0.4772, 0.1825, 0.4219, 0.0538, 0.06226, 0.0538, 0.01058, 0.0564, 0.0005566, 0.05642, 0.05014, 0.4669, 0.02652, 0.4632, 0.02628, 0.4409, 0.01271, 0.446, 0.01046, 0.7373, 0.6994, 0.6783, 0.0005642, 0.7226, 0.0005625, 0.1703, 0.005837, 0.3385, 0.00316, 0.3385, 0.005837, 0.1703, 0.005837, 0.1703, 0.0004831, 0.2544, 0.0004831, 0.2274, 0.4983, 0.2495, 0.4848, 0.2529, 0.4846, 0.2322, 0.5007, 0.01978, 0.4728, 0.02005, 0.468, 0.07102, 0.4624, 0.1808, 0.4772, 0.188, 0.01751, 0.2918, 0.01433, 0.2918, 0.01751, 0.0, 0.0, 0.0, 0.0, 0.0, 0.0, 0.001045, 0.3658, 0.1692, 0.3604, 0.1693, 0.3631, 0.1715, 0.007782, 0.3385, 0.007782, 0.255, 0.007782, 0.001045, 0.3658, 0.001028, 0.3604, 0.08514, 0.3604, 0.0, 0.003891, 0.0, 0.003891, 0.0, 0.003891, 0.001045, 0.3658, 0.08514, 0.3604, 0.1692, 0.3604, 0.7373, 0.6994, 0.7665, 0.4221, 0.7665, 0.5261, 0.7373, 0.6994, 0.7665, 0.5478, 0.7665, 0.5694, 0.665, 0.536, 0.6655, 0.5241, 0.678, 0.5083, 0.6832, 0.513, 0.7373, 0.6994, 0.7665, 0.5694, 0.7665, 0.6286, 0.3786, 0.5429, 0.3786, 0.5837, 0.3757, 0.5834, 0.3757, 0.5412, 0.7373, 0.6994, 0.7665, 0.6514, 0.7665, 0.6685, 0.6655, 0.5241, 0.5711, 0.4453, 0.5837, 0.4295, 0.678, 0.5083, 0.7373, 0.6994, 0.7665, 0.006249, 0.7665, 0.4221, 0.7373, 0.6994, 0.7665, 0.6685, 0.7665, 0.6994, 0.7373, 0.6994, 0.7226, 0.0005625, 0.7665, 0.0005608, 0.7665, 0.006249, 0.1006, 0.06298, 0.1087, 0.05269, 0.1228, 0.06335, 0.1143, 0.07415, 0.7373, 0.6994, 0.7665, 0.6286, 0.7665, 0.6514, 0.7373, 0.6994, 0.7665, 0.5261, 0.7665, 0.5478, 0.005837, 0.007782, 0.005837, 0.007782, 0.005837, 0.007782, 0.06205, 0.1307, 0.07699, 0.111, 0.08463, 0.1291, 0.06275, 0.1569, 0.1463, 0.3428, 0.07234, 0.2947, 0.07312, 0.2907, 0.1469, 0.338, 0.5063, 0.7027, 0.5062, 0.6997, 0.5944, 0.6999, 0.5946, 0.703, 0.344, 0.4711, 0.2467, 0.4078, 0.2489, 0.404, 0.3494, 0.4693, 0.2707, 0.702, 0.2676, 0.6989, 0.3851, 0.6993, 0.3868, 0.7024, 0.3725, 0.4953, 0.3843, 0.5031, 0.3757, 0.5412, 0.3725, 0.5393, 0.1479, 0.3329, 0.1469, 0.338, 0.07312, 0.2907, 0.07396, 0.2864, 0.4336, 0.5388, 0.391, 0.5051, 0.3935, 0.5016, 0.4355, 0.5338, 0.1585, 0.7022, 0.1586, 0.6991, 0.2111, 0.699, 0.2127, 0.7021, 0.2583, 0.04947, 0.2614, 0.04961, 0.2615, 0.06053, 0.2584, 0.06052, 0.009402, 0.4995, 0.07608, 0.5001, 0.07884, 0.5133, 0.01213, 0.5126, 0.02612, 0.7903, 0.01354, 0.7913, 0.01363, 0.7647, 0.02743, 0.7656, 0.9596, 0.7571, 0.9497, 0.7553, 0.9503, 0.7519, 0.9613, 0.7525, 0.9728, 0.8361, 0.9728, 0.9202, 0.9547, 0.8773, 0.945, 0.799, 0.06932, 0.04571, 0.07198, 0.04582, 0.07198, 0.08949, 0.06985, 0.08067, 0.06534, 0.1206, 0.06534, 0.07692, 0.068, 0.07706, 0.06809, 0.112, 0.3891, 0.8279, 0.3465, 0.8098, 0.43, 0.8098, 0.4667, 0.8376, 0.3891, 0.8279, 0.4145, 0.8465, 0.409, 0.8484, 0.3801, 0.8267, 0.2299, 0.03307, 0.2316, 0.03827, 0.2135, 0.03887, 0.2213, 0.03272, 0.001103, 0.008607, 0.003989, 5.598e-05, 0.005043, 0.09262, 0.001888, 0.1005, 0.01362, 0.1152, 0.0122, 0.1429, 0.009624, 0.1479, 0.01106, 0.1142, 0.2008, 0.5097, 0.1111, 0.4939, 0.1808, 0.4772, 0.2274, 0.4983, 0.2495, 0.4848, 0.2372, 0.4521, 0.2431, 0.4493, 0.2529, 0.4846, 0.2495, 0.4848, 0.2274, 0.4983, 0.1808, 0.4772, 0.2372, 0.4521, 0.188, 0.01751, 0.2918, 0.01116, 0.2918, 0.01433, 0.188, 0.01751, 0.2399, 0.01116, 0.2918, 0.01116, 0.005837, 0.01167, 0.005837, 0.01167, 0.005837, 0.01167, 0.188, 0.01751, 0.188, 0.01116, 0.2399, 0.01116, 0.3952, 0.5466, 0.3915, 0.5896, 0.3883, 0.5895, 0.3911, 0.5472, 0.4298, 0.5766, 0.4288, 0.5914, 0.4111, 0.5906, 0.413, 0.562, 0.2757, 0.1808, 0.2075, 0.1262, 0.231, 0.09799, 0.2999, 0.1531, 0.5448, 0.6573, 0.4916, 0.599, 0.4951, 0.5971, 0.549, 0.6567, 0.4733, 0.2413, 0.5379, 0.3033, 0.5365, 0.3047, 0.4689, 0.2398, 0.1893, 0.02235, 0.1682, 0.04763, 0.1482, 0.03093, 0.1671, 0.00788, 0.1584, 0.696, 0.2095, 0.6958, 0.2111, 0.699, 0.1586, 0.6991, 0.0002753, 0.6971, 0.07694, 0.6965, 0.07714, 0.6996, 0.0005575, 0.7002, 0.4091, 0.3221, 0.4048, 0.3204, 0.4046, 0.3039, 0.4138, 0.3105, 0.09323, 0.0733, 0.1006, 0.06298, 0.1143, 0.07415, 0.1054, 0.08538, 0.5931, 0.7042, 0.6349, 0.7063, 0.6351, 0.7201, 0.5932, 0.7189, 0.2646, 0.07588, 0.2614, 0.07575, 0.2615, 0.06053, 0.2646, 0.06053, 0.549, 0.3989, 0.5788, 0.3883, 0.6157, 0.4285, 0.4591, 0.2368, 0.4626, 0.2836, 0.3815, 0.2184, 0.3901, 0.1827, 0.5711, 0.4453, 0.665, 0.536, 0.6148, 0.4879, 0.257, 0.2082, 0.1876, 0.1539, 0.1979, 0.141, 0.2596, 0.1898, 0.09838, 0.2692, 0.08629, 0.2713, 0.08256, 0.2448, 0.09622, 0.2437, 0.3216, 0.1269, 0.2999, 0.1531, 0.231, 0.09799, 0.2523, 0.07258, 0.3952, 0.3172, 0.3883, 0.3075, 0.4031, 0.3028, 0.4034, 0.3036, 0.5673, 0.4474, 0.5711, 0.4453, 0.6148, 0.4879, 0.4591, 0.2368, 0.3901, 0.1827, 0.3926, 0.1768, 0.4535, 0.2255, 0.1685, 0.6647, 0.2906, 0.6771, 0.2904, 0.6813, 0.1681, 0.6689, 0.1584, 0.696, 0.1586, 0.6991, 0.07714, 0.6996, 0.07694, 0.6965, 0.6702, 0.6971, 0.67, 0.7002, 0.5944, 0.6999, 0.5946, 0.6968, 0.5153, 0.6913, 0.5981, 0.6804, 0.5997, 0.684, 0.5157, 0.6955, 0.005646, 0.6443, 0.08058, 0.6559, 0.07873, 0.6594, 0.002497, 0.647, 0.43, 0.5641, 0.4298, 0.5766, 0.413, 0.562, 0.4147, 0.5372, 0.02788, 0.7415, 0.02743, 0.7656, 0.01363, 0.7647, 0.01548, 0.7399, 0.09321, 0.2181, 0.09622, 0.2437, 0.08256, 0.2448, 0.08055, 0.218, 0.2646, 0.6958, 0.2676, 0.6989, 0.2111, 0.699, 0.2095, 0.6958, 0.4089, 0.6887, 0.4641, 0.6913, 0.4642, 0.6955, 0.4089, 0.693, 0.2646, 0.6958, 0.3835, 0.6961, 0.3851, 0.6993, 0.2676, 0.6989, 0.6071, 0.3789, 0.5788, 0.3883, 0.5219, 0.3366, 0.5338, 0.3092, 0.0003641, 0.7057, 0.0453, 0.7044, 0.04543, 0.7189, 0.0004882, 0.7202, 0.5448, 0.6573, 0.549, 0.6567, 0.5486, 0.6733, 0.5451, 0.6729, 0.5062, 0.6965, 0.5946, 0.6968, 0.5944, 0.6999, 0.5062, 0.6997, 0.09838, 0.2692, 0.09622, 0.2437, 0.1126, 0.2415, 0.1253, 0.2698, 0.5482, 0.4337, 0.4784, 0.3782, 0.4861, 0.3684, 0.5583, 0.4264, 0.6071, 0.3789, 0.5338, 0.3092, 0.5365, 0.3047, 0.6042, 0.3696, 0.4589, 0.07547, 0.4591, 0.1127, 0.456, 0.1128, 0.4558, 0.07572, 0.6761, 0.6681, 0.6861, 0.6561, 0.6892, 0.6579, 0.679, 0.6711, 0.4527, 0.07544, 0.4558, 0.07572, 0.456, 0.1128, 0.4529, 0.1127, 0.5062, 0.6965, 0.5062, 0.6997, 0.3851, 0.6993, 0.3835, 0.6961, 0.3872, 0.5063, 0.3786, 0.5429, 0.3757, 0.5412, 0.3843, 0.5031, 0.4626, 0.2836, 0.2999, 0.1531, 0.3815, 0.2184, 0.5837, 0.4295, 0.5711, 0.4453, 0.5798, 0.4265, 0.549, 0.3989, 0.4686, 0.335, 0.5788, 0.3883, 0.4686, 0.335, 0.4626, 0.2836, 0.5788, 0.3883])
me_base.materials.append(None)
me_base.update()
me_glow = bpy.data.meshes.new('glow')
me_glow.from_pydata([(8.286, -0.8277, -4.566), (10.31, -0.8277, -4.566), (10.31, 0.006731, -4.566), (8.284, 0.006731, -4.566), (9.298, -0.8741, -4.566), (9.298, 0.05309, -4.566), (10.42, -0.4105, -4.566), (8.172, -0.4105, -4.566), (3.607, -0.8277, -3.84), (5.63, -0.8277, -3.84), (5.633, 0.006731, -3.84), (3.604, 0.006731, -3.84), (4.619, -0.8741, -3.84), (4.619, 0.05309, -3.84), (5.744, -0.4105, -3.84), (3.493, -0.4105, -3.84), (9.295, -0.4063, -6.891), (4.617, -0.4063, -6.165), (9.295, -0.6844, -5.439), (9.295, -0.5299, -6.165), (8.688, -0.6566, -5.439), (9.025, -0.5175, -6.165), (8.62, -0.4063, -5.439), (8.995, -0.4063, -6.165), (9.902, -0.6566, -5.439), (9.565, -0.5175, -6.165), (9.97, -0.4063, -5.439), (9.595, -0.4063, -6.165), (9.295, -0.1282, -5.439), (9.295, -0.2827, -6.165), (9.904, -0.1561, -5.439), (9.566, -0.2951, -6.165), (8.687, -0.1561, -5.439), (9.025, -0.2951, -6.165), (4.617, -0.6844, -4.713), (4.617, -0.5299, -5.439), (4.01, -0.6566, -4.713), (4.347, -0.5175, -5.439), (3.942, -0.4063, -4.713), (4.317, -0.4063, -5.439), (5.224, -0.6566, -4.713), (4.887, -0.5175, -5.439), (5.292, -0.4063, -4.713), (4.917, -0.4063, -5.439), (4.617, -0.1282, -4.713), (4.617, -0.2827, -5.439), (5.226, -0.1561, -4.713), (4.888, -0.2951, -5.439), (4.009, -0.1561, -4.713), (4.347, -0.2951, -5.439)], [], [(20, 18, 4, 0), (18, 20, 21, 19), (19, 21, 16), (20, 0, 7, 22), (22, 23, 21, 20), (23, 16, 21), (4, 18, 24, 1), (18, 19, 25, 24), (19, 16, 25), (6, 1, 24, 26), (26, 24, 25, 27), (27, 25, 16), (5, 2, 30, 28), (28, 30, 31, 29), (29, 31, 16), (6, 26, 30, 2), (26, 27, 31, 30), (27, 16, 31), (5, 28, 32, 3), (28, 29, 33, 32), (29, 16, 33), (7, 3, 32, 22), (22, 32, 33, 23), (23, 33, 16), (12, 8, 36, 34), (34, 36, 37, 35), (35, 37, 17), (15, 38, 36, 8), (38, 39, 37, 36), (39, 17, 37), (12, 34, 40, 9), (34, 35, 41, 40), (35, 17, 41), (14, 9, 40, 42), (42, 40, 41, 43), (43, 41, 17), (13, 10, 46, 44), (44, 46, 47, 45), (45, 47, 17), (14, 42, 46, 10), (42, 43, 47, 46), (43, 17, 47), (13, 44, 48, 11), (44, 45, 49, 48), (45, 17, 49), (15, 11, 48, 38), (38, 48, 49, 39), (39, 49, 17)])
me_glow.polygons.foreach_set('use_smooth', [True] * 48)
_uv = me_glow.uv_layers.new(name='UVTex')
_uv.uv.foreach_set('vector', [-0.2789, 0.3384, -0.5524, 0.3384, -0.5524, 0.01143, -0.09665, 0.01143, -0.5524, 0.3384, -0.2789, 0.3384, -0.4309, 0.6653, -0.5524, 0.6653, -0.5524, 0.6653, -0.4309, 0.6653, -0.5524, 0.9923, 0.6143, 0.3384, 0.6895, 0.01143, 0.5015, 0.01143, 0.5015, 0.3384, 0.5015, 0.3384, 0.5015, 0.6653, 0.5517, 0.6653, 0.6143, 0.3384, 0.5015, 0.6653, 0.5015, 0.9923, 0.5517, 0.6653, -0.5524, 0.01143, -0.5524, 0.3384, -0.8258, 0.3384, -1.008, 0.01143, -0.5524, 0.3384, -0.5524, 0.6653, -0.6739, 0.6653, -0.8258, 0.3384, -0.5524, 0.6653, -0.5524, 0.9923, -0.6739, 0.6653, 0.5015, 0.01143, 0.6895, 0.01143, 0.6143, 0.3384, 0.5015, 0.3384, 0.5015, 0.3384, 0.6143, 0.3384, 0.5517, 0.6653, 0.5015, 0.6653, 0.5015, 0.6653, 0.5517, 0.6653, 0.5015, 0.9923, -0.5524, 0.01143, -1.009, 0.01143, -0.8266, 0.3384, -0.5524, 0.3384, -0.5524, 0.3384, -0.8266, 0.3384, -0.6742, 0.6653, -0.5524, 0.6653, -0.5524, 0.6653, -0.6742, 0.6653, -0.5524, 0.9923, 0.5015, 0.01143, 0.5015, 0.3384, 0.3888, 0.3384, 0.3136, 0.01143, 0.5015, 0.3384, 0.5015, 0.6653, 0.4514, 0.6653, 0.3888, 0.3384, 0.5015, 0.6653, 0.5015, 0.9923, 0.4514, 0.6653, -0.5524, 0.01143, -0.5524, 0.3384, -0.2782, 0.3384, -0.09544, 0.01143, -0.5524, 0.3384, -0.5524, 0.6653, -0.4305, 0.6653, -0.2782, 0.3384, -0.5524, 0.6653, -0.5524, 0.9923, -0.4305, 0.6653, 0.5015, 0.01143, 0.3136, 0.01143, 0.3888, 0.3384, 0.5015, 0.3384, 0.5015, 0.3384, 0.3888, 0.3384, 0.4514, 0.6653, 0.5015, 0.6653, 0.5015, 0.6653, 0.4514, 0.6653, 0.5015, 0.9923, 1.555, 0.01143, 2.011, 0.01143, 1.829, 0.3384, 1.555, 0.3384, 1.555, 0.3384, 1.829, 0.3384, 1.677, 0.6653, 1.555, 0.6653, 1.555, 0.6653, 1.677, 0.6653, 1.555, 0.9923, 0.5015, 0.01143, 0.5015, 0.3384, 0.6143, 0.3384, 0.6895, 0.01143, 0.5015, 0.3384, 0.5015, 0.6653, 0.5517, 0.6653, 0.6143, 0.3384, 0.5015, 0.6653, 0.5015, 0.9923, 0.5517, 0.6653, 1.555, 0.01143, 1.555, 0.3384, 1.282, 0.3384, 1.1, 0.01143, 1.555, 0.3384, 1.555, 0.6653, 1.434, 0.6653, 1.282, 0.3384, 1.555, 0.6653, 1.555, 0.9923, 1.434, 0.6653, 0.5015, 0.01143, 0.6895, 0.01143, 0.6143, 0.3384, 0.5015, 0.3384, 0.5015, 0.3384, 0.6143, 0.3384, 0.5517, 0.6653, 0.5015, 0.6653, 0.5015, 0.6653, 0.5517, 0.6653, 0.5015, 0.9923, 1.555, 0.01143, 1.099, 0.01143, 1.281, 0.3384, 1.555, 0.3384, 1.555, 0.3384, 1.281, 0.3384, 1.434, 0.6653, 1.555, 0.6653, 1.555, 0.6653, 1.434, 0.6653, 1.555, 0.9923, 0.5015, 0.01143, 0.5015, 0.3384, 0.3888, 0.3384, 0.3136, 0.01143, 0.5015, 0.3384, 0.5015, 0.6653, 0.4514, 0.6653, 0.3888, 0.3384, 0.5015, 0.6653, 0.5015, 0.9923, 0.4514, 0.6653, 1.555, 0.01143, 1.555, 0.3384, 1.83, 0.3384, 2.012, 0.01143, 1.555, 0.3384, 1.555, 0.6653, 1.677, 0.6653, 1.83, 0.3384, 1.555, 0.6653, 1.555, 0.9923, 1.677, 0.6653, 0.5015, 0.01143, 0.3136, 0.01143, 0.3888, 0.3384, 0.5015, 0.3384, 0.5015, 0.3384, 0.3888, 0.3384, 0.4514, 0.6653, 0.5015, 0.6653, 0.5015, 0.6653, 0.4514, 0.6653, 0.5015, 0.9923])
me_glow.materials.append(mat_engine_glow_nexus)
me_glow.use_remesh_preserve_volume = False
me_glow.use_remesh_preserve_attributes = False
me_glow.use_mirror_vertex_groups = False
me_glow.update()

# ---- objects
ob_base_glow = bpy.data.objects.new('base_glow', me_base)
ob_glow = bpy.data.objects.new('glow', me_glow)

# ---- transforms, parenting, visibility, modifiers, constraints
ob_base_glow.location = (4.171e-08, -0.1006, -0.2748)
ob_base_glow.rotation_euler = (1.571, -0.0, 0.0)
ob_base_glow.material_slots[0].link = 'OBJECT'; ob_base_glow.material_slots[0].material = mat_base_glow
_m = ob_base_glow.modifiers.new('Mirror', 'MIRROR')
ob_glow.location = (0.0, 0.4917, 0.7726)
ob_glow.rotation_euler = (1.571, -0.0, 0.0)
ob_glow.scale = (0.9997, 0.9997, 0.9997)
ob_glow.lock_rotations_4d = False
ob_glow.empty_display_type = 'ARROWS'
ob_glow.color = (0.0, 0.0, 0.0, 1.0)
ob_glow.lineart.crease_threshold = 0.0
_m = ob_glow.modifiers.new('Mirror', 'MIRROR')

# ---- collection membership
scene.collection.objects.link(ob_base_glow)
scene.collection.objects.link(ob_glow)

# ---- scene / render settings (as saved in the file)
scene.frame_start = 1; scene.frame_end = 250; scene.frame_set(1)
scene.render.engine = 'CYCLES'
scene.render.image_settings.exr_codec = 'NONE'
scene.render.simplify_subdivision_render = 0
scene.render.simplify_child_particles_render = 0.0
scene.cycles.sampling_pattern = 'TABULATED_SOBOL'
scene.eevee.use_shadows = False
scene.eevee.ray_tracing_options.trace_max_roughness = 0.0
scene.view_settings.view_transform = 'Filmic'
bpy.context.view_layer.update()

# ---- added for rendering (the .blend has no active camera and no usable light): camera, sun + grey world if the file has none
cam_auto = bpy.data.cameras.new('AutoCamera')
cam_auto.lens = 50.0
cam_auto.sensor_width = 36.0
cam_auto.clip_end = 1000.0
ob_auto_camera = bpy.data.objects.new('AutoCamera', cam_auto)
scene.collection.objects.link(ob_auto_camera)
ob_auto_camera.location = (33.458, -41.5821, 25.9978)
ob_auto_camera.rotation_euler = (1.09748, -7.21219e-08, 0.694738)
scene.camera = ob_auto_camera
light_auto_sun = bpy.data.lights.new('AutoSun', 'SUN')
light_auto_sun.energy = 3.0
light_auto_sun.angle = 0.0523599
ob_auto_sun = bpy.data.objects.new('AutoSun', light_auto_sun)
scene.collection.objects.link(ob_auto_sun)
ob_auto_sun.rotation_euler = (0.872665, 0.174533, 0.523599)
if scene.world is None:
    world_auto = bpy.data.worlds.new('AutoWorld')
    world_auto.color = (0.3, 0.3, 0.3)
    scene.world = world_auto
bpy.context.view_layer.update()
